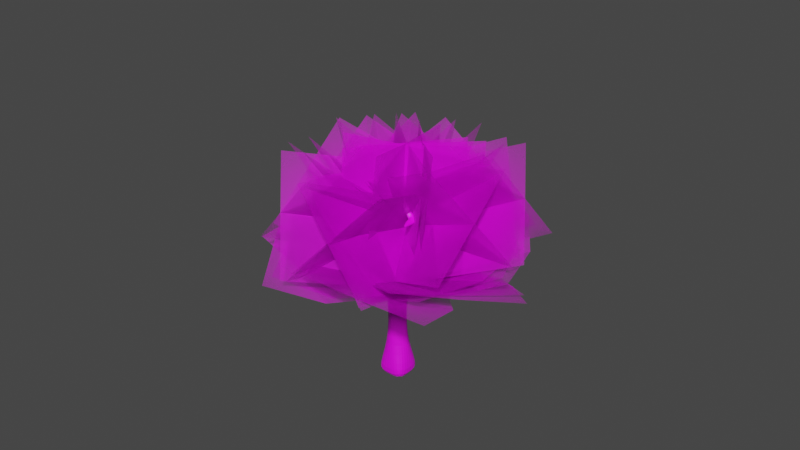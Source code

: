 # Source: TreeTest2.blend  (saved by Blender 3.6.13; exported with 4.5.12 LTS)
import bpy
from mathutils import Matrix  # noqa: F401  (used for matrix-valued properties, if any)

bpy.ops.wm.read_factory_settings(use_empty=True)
scene = bpy.context.scene
scene.name = 'Scene'

# ---- collections
col_collection = bpy.data.collections.new('Collection'); scene.collection.children.link(col_collection)

# ---- images (referenced by path relative to the original .blend; pixels are not part of the script)
import os
ASSET_DIR = os.environ.get("B2B_ASSET_DIR", "")  # directory of the original .blend (textures are referenced by path, not embedded)
HERE = os.path.dirname(os.path.abspath(__file__))  # packed textures are extracted next to this script under _unpacked/

def load_image(name, relpath, width, height, colorspace="sRGB"):
    """Load a texture the original file referenced (path relative to the .blend, or extracted next to this script)."""
    p = next((c for c in (os.path.join(HERE, relpath), os.path.join(ASSET_DIR, relpath)) if relpath and os.path.exists(c)), "")
    if p:
        img = bpy.data.images.load(p, check_existing=True)
        img.name = name
    else:  # same state as the original file: an image datablock whose file is absent (Cycles renders it pink)
        img = bpy.data.images.new(name, width, height)
        img.source = "FILE"
        img.filepath = "//" + (relpath or name)
    img.colorspace_settings.name = colorspace
    return img
img_pngaaa_com_196902_png = load_image('pngaaa.com-196902.png', 'pngaaa.com-196902.png', 1024, 1024, 'sRGB')
img_bark_tree_spruce_wood_jpg = load_image('bark-tree-spruce-wood.jpg', 'bark-tree-spruce-wood.jpg', 1024, 1024, 'sRGB')
img_leaves2_png = load_image('leaves2.png', 'leaves2.png', 1024, 1024, 'sRGB')

# ---- materials (node trees are filled in below, after node groups)
mat_leaves = bpy.data.materials.new('Leaves')
mat_leaves.use_transparent_shadow = False
mat_wood = bpy.data.materials.new('Wood')
mat_wood.use_transparent_shadow = False
mat_leaves2 = bpy.data.materials.new('leaves2')
mat_leaves2.surface_render_method = 'BLENDED'
mat_leaves2.blend_method = 'BLEND'

# ---- material node trees
mat_leaves.use_nodes = True; mat_leaves.node_tree.nodes.clear()
_N = mat_leaves.node_tree.nodes; _L = mat_leaves.node_tree.links
n0 = _N.new('ShaderNodeBsdfPrincipled'); n0.name = 'Principled BSDF'; n0.location = (10, 300)
n0.distribution = 'GGX'
n0.subsurface_method = 'RANDOM_WALK_SKIN'
n0.inputs[3].default_value = 1.45
n0.inputs[27].default_value = (0.0, 0.0, 0.0, 1.0)
n0.inputs[28].default_value = 1.0
n1 = _N.new('ShaderNodeOutputMaterial'); n1.name = 'Material Output'; n1.location = (300, 300)
n2 = _N.new('ShaderNodeTexImage'); n2.name = 'Image Texture'; n2.location = (-280, 280)
n2.image = img_pngaaa_com_196902_png
_L.new(n0.outputs[0], n1.inputs[0])
_L.new(n2.outputs[0], n0.inputs[0])
n1.is_active_output = True
mat_wood.use_nodes = True; mat_wood.node_tree.nodes.clear()
_N = mat_wood.node_tree.nodes; _L = mat_wood.node_tree.links
n0 = _N.new('ShaderNodeBsdfPrincipled'); n0.name = 'Principled BSDF'; n0.location = (10, 300)
n0.distribution = 'GGX'
n0.subsurface_method = 'RANDOM_WALK_SKIN'
n0.inputs[3].default_value = 1.45
n0.inputs[27].default_value = (0.0, 0.0, 0.0, 1.0)
n0.inputs[28].default_value = 1.0
n1 = _N.new('ShaderNodeOutputMaterial'); n1.name = 'Material Output'; n1.location = (300, 300)
n2 = _N.new('ShaderNodeTexImage'); n2.name = 'Image Texture'; n2.location = (-280, 280)
n2.image = img_bark_tree_spruce_wood_jpg
_L.new(n0.outputs[0], n1.inputs[0])
_L.new(n2.outputs[0], n0.inputs[0])
n1.is_active_output = True
mat_leaves2.use_nodes = True; mat_leaves2.node_tree.nodes.clear()
_N = mat_leaves2.node_tree.nodes; _L = mat_leaves2.node_tree.links
n0 = _N.new('ShaderNodeOutputMaterial'); n0.name = 'Material Output'; n0.location = (300, 300)
n1 = _N.new('ShaderNodeTexImage'); n1.name = 'Image Texture'; n1.location = (-200, 300)
n1.image = img_leaves2_png
n1.extension = 'CLIP'
n2 = _N.new('ShaderNodeBsdfPrincipled'); n2.name = 'Principled BSDF'; n2.location = (0, 300)
n2.distribution = 'GGX'
n2.subsurface_method = 'RANDOM_WALK_SKIN'
n2.inputs[3].default_value = 1.45
n2.inputs[27].default_value = (0.0, 0.0, 0.0, 1.0)
n2.inputs[28].default_value = 1.0
_L.new(n1.outputs[0], n2.inputs[0])
_L.new(n1.outputs[1], n2.inputs[4])
_L.new(n2.outputs[0], n0.inputs[0])
n0.is_active_output = True

# ---- world
world_world = bpy.data.worlds.new('World'); scene.world = world_world
world_world.use_nodes = True; world_world.node_tree.nodes.clear()
_N = world_world.node_tree.nodes; _L = world_world.node_tree.links
n0 = _N.new('ShaderNodeOutputWorld'); n0.name = 'World Output'; n0.location = (300, 300)
n1 = _N.new('ShaderNodeBackground'); n1.name = 'Background'; n1.location = (10, 300)
n1.inputs[0].default_value = (0.05088, 0.05088, 0.05088, 1.0)
_L.new(n1.outputs[0], n0.inputs[0])
n0.is_active_output = True
world_world.color = (0.05088, 0.05088, 0.05088)
world_world.use_sun_shadow = False
world_world.sun_shadow_jitter_overblur = 0.0

# ---- meshes
me_plane_001 = bpy.data.meshes.new('Plane.001')
me_plane_001.from_pydata([], [], [])
_uv = me_plane_001.uv_layers.new(name='UVMap')
_uv.uv.foreach_set('vector', [])
me_plane_001.materials.append(mat_leaves)
me_plane_001.update()
me_cube_002 = bpy.data.meshes.new('Cube.002')
me_cube_002.from_pydata([(-1.581, -1.581, -5.65), (-0.5794, -0.6148, 1.403), (-1.581, 1.581, -5.65), (-0.6169, 0.3803, 1.405), (1.581, -1.581, -5.65), (0.5426, -0.6559, 1.142), (1.581, 1.581, -5.65), (0.598, 0.1643, 1.144), (0.002019, 1.581, -5.681), (-0.06508, 0.8928, 1.275), (0.002019, -1.581, -5.67), (-0.01305, -1.082, 1.272), (-1.581, 0.0, -5.623), (-0.8948, -0.03484, 1.177), (1.581, 0.0, -5.674), (1.054, -0.08438, 1.143), (0.7235, -0.3861, 6.179), (0.002019, 0.0, -5.514), (0.1804, -0.6188, 4.032), (0.5937, -0.1208, 4.059), (1.238, 0.5996, 3.835), (1.923, 0.09774, 3.605), (2.216, -0.5914, 3.623), (2.043, -1.011, 3.562), (1.391, -1.644, 3.78), (0.6606, -0.9847, 3.953), (0.874, -0.2466, 7.404), (0.6583, 0.1029, 6.208), (1.142, 0.1719, 6.129), (1.624, 0.2407, 6.05), (1.689, -0.2483, 6.022), (1.755, -0.7374, 5.994), (1.272, -0.8062, 6.072), (0.7886, -0.8751, 6.151), (3.324, -1.68, 10.13), (0.8286, 0.272, 6.962), (1.23, 0.3362, 7.513), (2.232, 1.181, 6.745), (1.721, -0.1668, 7.324), (1.93, -0.8273, 7.306), (1.389, -0.6485, 7.438), (0.4461, -0.7484, 6.952), (1.427, -0.1191, 7.887), (3.181, -2.001, 9.779), (2.766, -2.106, 10.05), (2.925, -1.783, 10.39), (3.476, -2.459, 10.07), (3.294, -2.74, 9.706), (2.903, -2.849, 9.986), (3.085, -2.568, 10.35), (3.516, -3.361, 10.12), (3.49, -3.447, 10.04), (3.388, -3.471, 10.1), (3.414, -3.385, 10.18), (-0.07862, 0.7703, 9.853), (-0.1457, 1.158, 9.554), (0.1565, 1.376, 9.827), (0.1201, 1.074, 10.24), (-1.603, 1.299, 9.597), (-1.547, 1.643, 9.353), (-1.14, 2.034, 9.47), (-1.476, 1.808, 9.992), (-2.45, 2.262, 10.6), (-2.538, 2.632, 10.51), (-2.172, 2.738, 10.6), (-2.097, 2.376, 10.77), (-2.46, 2.676, 11.33), (-2.49, 2.825, 11.32), (-2.34, 2.855, 11.32), (-2.304, 2.716, 11.42), (0.06323, -1.377, 8.268), (-0.3135, -1.369, 7.953), (-0.2202, -1.008, 8.603), (-0.4026, -0.9402, 8.125), (-1.409, -2.239, 9.405), (-1.835, -2.315, 9.249), (-1.605, -1.835, 9.761), (-1.849, -1.848, 9.308), (-1.807, -2.531, 10.69), (-2.006, -2.56, 10.61), (-1.899, -2.354, 10.85), (-2.04, -2.364, 10.67), (-3.264, -3.051, 11.52), (-3.393, -3.071, 11.45), (-3.347, -2.941, 11.63), (-3.429, -2.94, 11.5), (2.369, 1.038, 8.216), (2.735, 0.9813, 7.867), (2.815, 0.5037, 8.0), (2.568, 0.6276, 8.643), (3.563, 1.932, 9.633), (3.979, 1.916, 9.349), (4.05, 1.429, 9.448), (3.732, 1.481, 10.03), (4.621, 2.654, 10.3), (4.988, 2.485, 10.14), (5.143, 1.932, 10.35), (4.828, 2.161, 10.81), (5.195, 2.897, 12.73), (5.337, 2.728, 11.73), (5.594, 2.466, 11.86), (5.334, 2.871, 14.03), (3.558, -1.953, 10.17), (3.409, -2.268, 9.818), (3.164, -2.055, 10.42), (3.0, -2.372, 10.08), (2.207, -1.93, 11.39), (2.236, -2.109, 11.3), (2.138, -2.503, 11.23), (2.441, -2.19, 11.29), (4.329, -2.141, 14.8), (2.549, -2.366, 11.96), (2.877, -2.442, 12.24), (2.664, -2.379, 11.39), (3.308, 1.774, 9.397), (3.748, 1.743, 9.074), (3.821, 1.258, 9.18), (3.489, 1.329, 9.796), (3.032, 2.079, 10.46), (3.14, 1.622, 10.71), (2.824, 2.004, 10.22), (2.942, 1.552, 10.47), (3.011, 1.81, 11.35), (3.099, 1.223, 12.91), (2.857, 1.791, 11.05), (2.793, 1.428, 11.22), (5.047, 2.436, 11.29), (5.029, 2.397, 11.05), (5.185, 2.596, 10.78), (5.262, 2.253, 10.96), (4.902, 1.499, 11.19), (5.36, 1.369, 10.98), (5.226, 1.561, 11.34), (5.406, 1.62, 11.2), (5.439, 1.084, 12.05), (5.878, 0.7282, 12.15), (5.591, 1.075, 12.07), (6.357, 0.3533, 12.91), (-1.967, -2.402, 9.65), (-1.985, -1.935, 9.707), (-1.496, -2.314, 9.648), (-1.693, -1.911, 10.01), (-2.769, -1.822, 9.582), (-2.695, -1.362, 9.515), (-2.888, -1.358, 9.849), (-2.847, -1.736, 9.947), (-3.908, -1.142, 9.489), (-3.803, -0.6997, 9.368), (-4.032, -0.603, 9.49), (-4.024, -0.9624, 9.642), (-0.7699, -1.899, 9.918), (-0.5346, -2.332, 9.638), (-0.5304, -2.085, 10.18), (-0.7178, -2.393, 9.837), (-0.2723, -2.53, 10.69), (-0.2438, -2.591, 10.67), (-0.3053, -2.527, 10.69), (-0.2753, -2.59, 10.68), (-0.3535, 1.35, 10.15), (-1.511, 1.6, 9.629), (-1.241, 1.626, 9.461), (-0.3152, 1.65, 9.734), (0.2807, 2.285, 9.847), (0.2622, 1.946, 10.23), (-0.2087, 2.532, 9.77), (-0.2293, 2.194, 10.16), (0.01671, 3.247, 10.34), (0.001715, 2.88, 10.58), (-0.3275, 3.048, 10.46), (-0.47, 2.993, 10.59), (-2.508, 0.602, 9.62), (-2.46, 0.6896, 9.439), (-2.101, 0.4662, 9.479), (-2.22, 0.5259, 9.641), (-0.03153, 3.692, 11.12), (-0.01464, 3.526, 11.24), (-0.2404, 3.756, 11.1), (-0.821, 3.961, 14.78), (3.984, 1.539, 9.837), (-0.5589, -0.5803, -2.743), (-0.5645, 0.4959, -2.742), (0.5442, 0.464, -2.781), (0.5361, -0.5864, -2.781), (-0.009965, -0.9909, -2.768), (-0.01765, 0.9391, -2.771), (1.07, -0.03734, -2.788), (-0.7229, -0.03002, -2.768), (-0.6966, -0.1425, 1.704), (-0.3508, -0.683, 1.873), (1.268, -0.1778, 1.6), (0.8422, 0.1521, 1.598), (0.8192, -0.7213, 1.588), (0.2457, -1.186, 1.735), (-0.3938, 0.288, 1.894), (0.1751, 0.8388, 1.747), (-1.257, -0.04332, 1.33), (-0.9787, 0.3719, 1.558), (-1.058, -0.151, 1.856), (-0.9412, -0.6232, 1.556), (-0.7126, -0.6914, 2.026), (-0.7555, 0.2795, 2.047)], [], [(186, 13, 3, 180), (184, 9, 7, 181), (185, 15, 5, 182), (183, 11, 1, 179), (17, 14, 4, 10), (192, 191, 23, 24), (191, 189, 22, 23), (12, 17, 10, 0), (182, 5, 11, 183), (180, 3, 9, 184), (2, 8, 17, 12), (187, 188, 25, 18), (189, 190, 21, 22), (8, 6, 14, 17), (181, 7, 15, 185), (179, 1, 13, 186), (18, 25, 33, 16), (19, 18, 16, 27), (23, 22, 30, 31), (20, 19, 27, 28), (194, 193, 19, 20), (193, 187, 18, 19), (188, 192, 24, 25), (190, 194, 20, 21), (27, 16, 26, 35), (31, 30, 38, 39), (28, 27, 35, 36), (30, 29, 37, 38), (24, 23, 31, 32), (25, 24, 32, 33), (21, 20, 28, 29), (22, 21, 29, 30), (41, 40, 70, 71), (40, 39, 43, 44), (37, 36, 86, 87), (36, 35, 55, 56), (16, 33, 41, 26), (32, 31, 39, 40), (33, 32, 40, 41), (29, 28, 36, 37), (103, 102, 46, 47), (38, 42, 45, 34), (42, 40, 44, 45), (39, 38, 34, 43), (46, 49, 53, 50), (102, 104, 49, 46), (105, 103, 47, 48), (104, 105, 48, 49), (50, 53, 52, 51), (48, 47, 51, 52), (49, 48, 52, 53), (47, 46, 50, 51), (159, 158, 61, 58), (35, 26, 54, 55), (26, 42, 57, 54), (42, 36, 56, 57), (60, 59, 63, 64), (161, 160, 59, 60), (158, 161, 60, 61), (59, 160, 172, 171), (65, 64, 68, 69), (61, 60, 64, 65), (59, 58, 62, 63), (58, 61, 65, 62), (68, 67, 66, 69), (63, 62, 66, 67), (62, 65, 69, 66), (64, 63, 67, 68), (73, 71, 75, 77), (40, 42, 72, 70), (42, 26, 73, 72), (26, 41, 71, 73), (139, 138, 79, 81), (71, 70, 74, 75), (72, 73, 77, 76), (70, 72, 76, 74), (80, 81, 85, 84), (138, 140, 78, 79), (141, 139, 81, 80), (140, 141, 80, 78), (84, 85, 83, 82), (78, 80, 84, 82), (81, 79, 83, 85), (79, 78, 82, 83), (115, 114, 90, 91), (42, 38, 88, 89), (38, 37, 87, 88), (36, 42, 89, 86), (93, 92, 96, 97), (117, 116, 92, 93), (116, 115, 91, 92), (114, 117, 121, 120), (127, 126, 101, 98), (92, 91, 95, 96), (90, 93, 97, 94), (91, 90, 94, 95), (99, 98, 101, 100), (128, 127, 98, 99), (126, 129, 100, 101), (129, 128, 99, 100), (105, 104, 109, 108), (44, 43, 103, 105), (34, 45, 104, 102), (43, 34, 102, 103), (109, 106, 110, 113), (104, 45, 106, 109), (44, 105, 108, 107), (45, 44, 107, 106), (110, 111, 112, 113), (106, 107, 111, 110), (108, 109, 113, 112), (107, 108, 112, 111), (86, 89, 117, 114), (88, 87, 115, 116), (89, 88, 116, 117), (87, 86, 114, 115), (121, 119, 123, 125), (90, 114, 120, 118), (93, 90, 118, 119), (117, 93, 119, 121), (124, 125, 123, 122), (119, 118, 122, 123), (120, 121, 125, 124), (118, 120, 124, 122), (96, 95, 128, 129), (126, 97, 130, 132), (95, 94, 127, 128), (94, 97, 126, 127), (130, 131, 135, 134), (97, 96, 131, 130), (129, 126, 132, 133), (96, 129, 133, 131), (134, 135, 137, 136), (133, 132, 136, 137), (132, 130, 134, 136), (131, 133, 137, 135), (141, 140, 153, 152), (76, 77, 139, 141), (75, 74, 140, 138), (77, 75, 142, 143), (145, 144, 148, 149), (139, 77, 143, 144), (75, 138, 145, 142), (138, 139, 144, 145), (147, 146, 149, 148), (144, 143, 147, 148), (142, 145, 149, 146), (143, 142, 146, 147), (153, 151, 155, 157), (140, 74, 151, 153), (74, 76, 150, 151), (76, 141, 152, 150), (155, 154, 156, 157), (151, 150, 154, 155), (152, 153, 157, 156), (150, 152, 156, 154), (55, 54, 159, 160), (158, 57, 163, 165), (56, 55, 160, 161), (54, 57, 158, 159), (165, 163, 167, 169), (56, 161, 164, 162), (161, 158, 165, 164), (57, 56, 162, 163), (169, 167, 175, 177), (163, 162, 166, 167), (164, 165, 169, 168), (162, 164, 168, 166), (172, 173, 170, 171), (160, 159, 173, 172), (58, 59, 171, 170), (159, 58, 170, 173), (175, 174, 176, 177), (167, 166, 174, 175), (168, 169, 177, 176), (166, 168, 176, 174), (0, 179, 186, 12), (6, 181, 185, 14), (2, 180, 184, 8), (4, 182, 183, 10), (10, 183, 179, 0), (14, 185, 182, 4), (8, 184, 181, 6), (12, 186, 180, 2), (7, 9, 194, 190), (1, 11, 192, 188), (187, 193, 200, 197), (9, 3, 193, 194), (15, 7, 190, 189), (1, 188, 199, 198), (5, 15, 189, 191), (11, 5, 191, 192), (196, 195, 197, 200), (195, 198, 199, 197), (3, 13, 195, 196), (193, 3, 196, 200), (188, 187, 197, 199), (13, 1, 198, 195)])
_uv = me_cube_002.uv_layers.new(name='UVMap')
_uv.uv.foreach_set('vector', [0.7533, 4.412, 0.7651, 2.684, 1.001, 2.582, 0.988, 4.367, -3.766, -1.558, -3.939, -3.446, -3.474, -3.428, -3.426, -1.584, -2.081, -1.608, -2.032, -3.45, -1.679, -3.445, -1.726, -1.607, -5.416, -1.579, -5.212, -3.46, -4.863, -3.48, -5.095, -1.552, 4.598, 4.617, 3.886, 4.63, 3.884, 3.889, 4.612, 3.881, -1.414, -3.722, -1.761, -3.659, -2.121, -4.603, -1.696, -4.7, -1.761, -3.659, -2.082, -3.667, -2.304, -4.632, -2.121, -4.603, 5.336, 4.611, 4.598, 4.617, 4.612, 3.881, 5.339, 3.872, -1.726, -1.607, -1.679, -3.445, -1.35, -3.501, -1.407, -1.608, 0.988, 4.367, 1.001, 2.582, 1.35, 2.664, 1.313, 4.412, 5.339, 5.352, 4.613, 5.361, 4.598, 4.617, 5.336, 4.611, -4.67, -3.602, -4.94, -3.712, -5.283, -4.74, -4.998, -4.743, -3.168, -3.669, -3.415, -3.646, -3.151, -4.61, -2.819, -4.651, 4.613, 5.361, 3.884, 5.369, 3.886, 4.63, 4.598, 4.617, -3.426, -1.584, -3.474, -3.428, -3.247, -3.447, -3.088, -1.611, -5.095, -1.552, -4.863, -3.48, -4.596, -3.344, -4.882, -1.518, -4.998, -4.743, -5.283, -4.74, -5.176, -5.767, -5.014, -5.765, 0.6567, -2.096, 0.4242, -1.901, 0.0961, -2.758, 0.1675, -2.912, -2.121, -4.603, -2.304, -4.632, -2.186, -5.746, -2.072, -5.736, 1.077, -2.291, 0.6567, -2.096, 0.1675, -2.912, 0.3629, -2.945, -0.1395, 5.742, -0.5101, 5.767, -0.4487, 4.83, 0.008666, 4.837, -0.5101, 5.767, -0.7503, 5.813, -0.7503, 4.858, -0.4487, 4.83, -4.94, -3.712, -5.311, -3.691, -5.945, -5.854, -5.479, -5.881, -3.415, -3.646, -3.867, -3.674, -3.547, -4.683, -3.151, -4.61, -3.157, 2.527, -3.275, 2.639, -3.64, 2.193, -3.388, 2.255, 3.245, 0.7979, 3.073, 0.8857, 2.748, 0.3693, 3.008, 0.2243, 0.3629, -2.945, 0.1675, -2.912, 0.06336, -3.238, 0.06726, -3.481, 1.608, 1.948, 1.506, 1.896, 1.178, 1.408, 1.815, 1.374, -1.696, -4.7, -2.121, -4.603, -2.072, -5.736, -1.872, -5.767, -5.283, -4.74, -5.749, -4.714, -5.342, -5.754, -5.176, -5.767, -3.151, -4.61, -3.547, -4.683, -3.526, -5.767, -3.399, -5.739, -2.819, -4.651, -3.151, -4.61, -3.399, -5.739, -3.205, -5.745, -0.05314, 1.603, -0.49, 1.698, -0.2511, 0.9336, -0.04678, 0.9464, 3.227, -4.129, 2.974, -4.19, 2.779, -5.582, 2.948, -5.635, 0.7726, -3.555, 0.06726, -3.481, 0.4079, -4.03, 0.6084, -3.922, 0.06726, -3.481, 0.06336, -3.238, -0.7503, -4.328, -0.6758, -4.513, 2.687, 3.601, 2.522, 3.563, 2.742, 3.214, 3.106, 3.268, 2.939, -3.556, 2.779, -3.599, 2.974, -4.19, 3.227, -4.129, 0.1373, 1.935, 0.01616, 2.098, -0.49, 1.698, -0.05314, 1.603, 0.5577, -2.978, 0.3629, -2.945, 0.06726, -3.481, 0.7726, -3.555, -3.772, 6.584, -3.636, 6.415, -3.648, 6.593, -3.79, 6.767, 2.748, 0.3693, 2.522, 0.195, 2.833, -1.347, 2.972, -1.283, 3.444, -4.262, 3.227, -4.129, 2.948, -5.635, 3.049, -5.767, 3.008, 0.2243, 2.748, 0.3693, 2.972, -1.283, 3.113, -1.179, 2.486, 6.412, 2.362, 6.305, 2.451, 5.986, 2.486, 6.01, -3.636, 6.415, -3.491, 6.569, -3.491, 6.746, -3.648, 6.593, -1.327, 6.506, -1.321, 6.734, -1.527, 6.656, -1.527, 6.428, 6.679, 5.877, 6.578, 5.745, 6.578, 5.535, 6.695, 5.654, 5.684, -1.905, 5.684, -1.958, 5.733, -1.968, 5.733, -1.916, 6.57, -4.505, 6.404, -4.499, 6.404, -4.86, 6.447, -4.858, 6.684, -3.275, 6.51, -3.275, 6.542, -3.634, 6.581, -3.622, 6.746, 4.213, 6.573, 4.213, 6.627, 3.885, 6.668, 3.872, -3.157, 0.5042, -3.71, 0.6138, -3.227, 0.3398, -3.185, 0.5489, -3.388, 2.255, -3.64, 2.193, -3.833, 0.8896, -3.644, 0.9164, -3.64, 2.193, -3.918, 2.115, -3.939, 0.7351, -3.833, 0.8896, 5.168, -2.255, 4.885, -2.246, 4.974, -3.534, 5.168, -3.634, 0.9146, 5.997, 0.6531, 6.051, 0.6531, 5.295, 0.8048, 5.288, -0.3341, 3.27, -0.6396, 3.601, -0.7503, 3.703, -0.7447, 3.434, 5.878, 2.669, 5.659, 2.682, 5.365, 2.399, 5.571, 2.259, -0.7503, 3.703, -0.6396, 3.601, -0.5168, 4.265, -0.7084, 4.314, 5.7, 1.741, 5.557, 1.646, 5.81, 1.401, 5.878, 1.433, 5.571, 2.259, 5.365, 2.399, 5.557, 1.646, 5.7, 1.741, 5.811, -2.484, 5.684, -2.526, 5.863, -3.259, 5.994, -3.312, 6.062, 6.052, 5.854, 5.891, 5.891, 5.535, 6.062, 5.598, 5.443, 3.213, 5.437, 3.282, 5.37, 3.282, 5.365, 3.197, 5.994, -3.312, 5.863, -3.259, 5.748, -3.605, 5.792, -3.634, 5.863, -3.259, 5.733, -3.262, 5.684, -3.61, 5.748, -3.605, 0.8048, 5.288, 0.6531, 5.295, 0.7196, 4.928, 0.7775, 4.939, 2.884, 2.544, 2.702, 2.569, 2.522, 1.548, 2.696, 1.589, -0.49, 1.698, -0.7503, 1.664, -0.3543, 0.8241, -0.2511, 0.9336, 3.368, 3.299, 3.106, 3.268, 2.884, 2.544, 3.024, 2.436, 3.106, 3.268, 2.742, 3.214, 2.702, 2.569, 2.884, 2.544, 5.721, -4.585, 5.545, -4.614, 5.737, -4.973, 5.815, -4.981, -0.04678, 0.9464, -0.2511, 0.9336, -0.04522, 0.001296, 0.1373, -0.06934, 3.024, 2.436, 2.884, 2.544, 2.696, 1.589, 2.865, 1.519, -0.2511, 0.9336, -0.3543, 0.8241, -0.1861, -0.08633, -0.04522, 0.001296, 5.888, -4.998, 5.815, -4.981, 5.598, -5.745, 5.647, -5.767, 0.06079, -0.2561, -0.08567, -0.1184, -0.2962, -0.5943, -0.2101, -0.6235, 3.159, 6.319, 3.001, 6.409, 3.001, 6.037, 3.081, 5.986, -3.594, 5.899, -3.79, 5.724, -3.681, 5.331, -3.594, 5.407, 6.393, 3.246, 6.462, 3.263, 6.448, 3.316, 6.393, 3.326, -0.2962, -0.5943, -0.3557, -0.6335, -0.09663, -1.385, -0.06243, -1.35, 5.815, -4.981, 5.737, -4.973, 5.545, -5.733, 5.598, -5.745, -0.2101, -0.6235, -0.2962, -0.5943, -0.06243, -1.35, 0.001181, -1.361, 0.7887, -4.654, 0.565, -4.739, 0.6212, -4.89, 0.8297, -4.82, 2.006, 1.172, 1.815, 1.374, 1.39, 0.8458, 1.559, 0.5944, 1.815, 1.374, 1.178, 1.408, 1.266, 0.8673, 1.39, 0.8458, 4.997, -4.378, 4.714, -4.434, 4.754, -5.127, 5.03, -5.057, 1.193, -0.2697, 0.9912, -0.06262, 0.6531, -0.6729, 0.7838, -0.8446, 1.273, -0.1155, 1.065, 0.1058, 0.9912, -0.06262, 1.193, -0.2697, 4.932, -0.5834, 4.706, -0.6442, 4.695, -0.7943, 4.921, -0.7322, -5.499, 5.997, -5.749, 5.905, -5.63, 5.509, -5.428, 5.546, 4.699, 2.731, 4.698, 2.625, 4.698, 1.401, 4.771, 1.94, 4.921, -0.7322, 4.695, -0.7943, 4.702, -1.385, 4.979, -1.352, -2.115, 4.717, -2.304, 4.5, -1.87, 3.994, -1.662, 4.257, 0.8297, -4.82, 0.6212, -4.89, 0.948, -5.427, 1.077, -5.349, -3.995, 4.124, -4.275, 3.737, -4.47, 3.155, -3.862, 4.001, 4.838, 2.822, 4.699, 2.731, 4.771, 1.94, 4.849, 2.403, -4.46, 1.664, -4.59, 1.82, -4.66, 1.394, -4.46, 0.3719, -3.72, 4.397, -3.819, 4.535, -3.995, 4.124, -3.862, 4.001, -5.632, 2.661, -5.749, 2.477, -5.368, 2.141, -5.176, 2.21, 6.281, -0.1992, 6.282, -0.3757, 6.435, -0.4365, 6.435, -0.2618, -0.5957, 6.501, -0.5957, 6.666, -0.7497, 6.658, -0.7503, 6.494, 3.113, -1.179, 2.972, -1.283, 3.107, -1.385, 3.245, -1.278, 3.931, 0.3276, 3.761, 0.3123, 4.18, -1.385, 4.056, 0.2593, 4.18, 0.7005, 4.016, 0.7479, 3.761, 0.3123, 3.931, 0.3276, -2.263, 5.885, -2.304, 5.921, -2.304, 5.246, -2.125, 5.268, -2.043, 5.816, -2.263, 5.885, -2.125, 5.268, -2.046, 5.233, -5.749, 0.3719, -5.297, 1.834, -5.37, 1.682, -5.388, 2.088, 4.198, -4.15, 4.136, -4.16, 4.016, -4.458, 4.137, -5.767, -5.176, 2.21, -5.368, 2.141, -5.388, 2.088, -5.37, 1.682, 4.136, -4.16, 3.959, -4.15, 4.012, -4.659, 4.016, -4.458, 5.03, -5.057, 4.754, -5.127, 4.714, -5.767, 4.996, -5.713, 4.979, 0.0703, 4.754, 0.01598, 4.706, -0.6442, 4.932, -0.5834, 1.559, 0.5944, 1.39, 0.8458, 1.065, 0.1058, 1.273, -0.1155, 0.6084, -3.922, 0.4079, -4.03, 0.565, -4.739, 0.7887, -4.654, 1.524, -0.3453, 1.482, -0.4846, 2.006, -1.385, 1.745, -0.6302, 0.6212, -4.89, 0.565, -4.739, 0.2381, -5.056, 0.2609, -5.178, 4.37, -2.278, 4.144, -2.107, 3.959, -2.512, 4.163, -2.615, 1.273, -0.1155, 1.193, -0.2697, 1.482, -0.4846, 1.524, -0.3453, -0.008296, -5.278, -0.1484, -5.221, -0.5264, -5.767, -0.03213, -5.401, 4.163, -2.615, 3.959, -2.512, 4.08, -2.923, 4.37, -3.634, -5.428, 5.546, -5.63, 5.509, -5.749, 5.183, -5.647, 5.222, 0.2609, -5.178, 0.2381, -5.056, -0.008296, -5.278, -0.03213, -5.401, -3.537, 4.626, -3.721, 4.815, -3.819, 4.535, -3.72, 4.397, -1.754, 3.84, -1.87, 3.994, -2.164, 3.789, -2.086, 3.639, -3.721, 4.815, -3.909, 4.814, -3.85, 4.405, -3.819, 4.535, -1.662, 4.257, -1.87, 3.994, -1.754, 3.84, -1.753, 3.894, -5.525, 4.351, -5.749, 4.294, -5.687, 3.634, -5.514, 3.84, -5.472, 4.619, -5.749, 4.667, -5.749, 4.294, -5.525, 4.351, -3.72, 4.397, -3.901, 4.307, -3.576, 4.14, -3.519, 4.186, -3.537, 4.626, -3.72, 4.397, -3.519, 4.186, -3.409, 4.252, -5.514, 3.84, -5.687, 3.634, -5.677, 3.177, -5.553, 3.793, -3.519, 4.186, -3.576, 4.14, -3.451, 3.712, -3.157, 3.155, -2.086, 3.639, -2.164, 3.789, -2.304, 3.331, -2.279, 3.266, 1.972, 3.278, 1.866, 3.331, 1.866, 2.464, 1.945, 2.803, 4.907, 6.377, 4.695, 6.24, 4.705, 5.911, 4.871, 5.885, 2.865, 1.519, 2.696, 1.589, 2.76, 1.405, 2.896, 1.401, 0.1373, -0.06934, -0.04522, 0.001296, -0.08567, -0.1184, 0.06079, -0.2561, 5.854, 3.983, 6.041, 3.872, 6.057, 4.326, 5.855, 4.413, 2.786, -2.665, 2.924, -2.547, 2.921, -1.907, 2.779, -2.023, 1.618, 6.025, 1.43, 6.043, 1.516, 5.607, 1.671, 5.541, 5.766, -0.1711, 5.583, -0.2147, 5.495, -0.7431, 5.66, -0.6729, 2.779, -3.04, 2.951, -2.947, 2.924, -2.547, 2.786, -2.665, -2.304, 6.624, -2.304, 6.437, -2.198, 6.456, -2.211, 6.579, 1.671, 5.541, 1.516, 5.607, 1.43, 5.035, 1.485, 4.928, 5.66, -0.6729, 5.495, -0.7431, 5.703, -1.385, 5.766, -1.284, 5.855, 4.413, 6.057, 4.326, 6.055, 4.945, 5.854, 5.019, 6.36, 0.7516, 6.267, 0.8372, 6.267, 0.3479, 6.279, 0.3447, 4.695, 6.24, 4.583, 6.257, 4.604, 5.885, 4.705, 5.911, 4.067, 6.31, 3.896, 6.387, 3.884, 5.988, 4.067, 5.885, -3.002, 5.877, -3.078, 5.865, -3.078, 5.331, -2.979, 5.489, 6.402, 2.328, 6.417, 2.346, 6.409, 2.357, 6.393, 2.337, 5.752, 0.8601, 5.495, 0.8173, 5.72, 0.3472, 5.752, 0.3447, 6.546, 2.647, 6.393, 2.73, 6.393, 2.337, 6.409, 2.357, 6.318, -0.9522, 6.281, -1.111, 6.318, -1.374, 6.308, -1.385, -0.1293, 3.38, 0.04737, 3.47, -0.7015, 3.692, -0.6396, 3.601, 1.593, -2.55, 1.818, -2.643, 1.858, -2.247, 1.628, -2.17, -0.08536, 3.196, -0.1293, 3.38, -0.6396, 3.601, -0.3341, 3.27, -3.833, 0.8896, -3.939, 0.7351, -3.71, 0.6138, -3.157, 0.5042, 1.628, -2.17, 1.858, -2.247, 1.793, -1.909, 1.593, -1.902, -0.08536, 3.196, -0.3341, 3.27, -0.5953, 2.947, -0.3516, 2.859, 1.749, -3.159, 1.593, -3.265, 1.882, -3.452, 2.04, -3.366, 6.393, 1.401, 6.587, 1.509, 6.574, 1.812, 6.393, 1.702, 4.182, 3.356, 4.038, 3.349, 3.884, 3.032, 4.182, 1.401, -1.768, 2.636, -1.951, 2.751, -2.229, 2.36, -2.067, 2.314, 2.04, -3.366, 1.882, -3.452, 1.978, -3.816, 2.061, -3.768, -0.3516, 2.859, -0.5953, 2.947, -0.7503, 2.788, -0.7191, 2.613, -2.976, 6.415, -2.895, 6.469, -2.893, 6.599, -2.976, 6.613, -1.452, 5.913, -1.527, 5.803, -1.526, 5.233, -1.452, 5.263, -4.336, 5.858, -4.47, 5.997, -4.47, 5.378, -4.418, 5.331, -4.381, 5.992, -4.336, 5.858, -4.418, 5.331, -4.306, 5.395, -2.14, 1.933, -2.222, 1.956, -2.304, 1.925, -1.768, 0.2638, -2.067, 2.314, -2.229, 2.36, -2.222, 1.956, -2.14, 1.933, 2.061, -3.768, 1.978, -3.816, 1.593, -5.767, 2.214, -4.188, 2.252, -3.752, 2.061, -3.768, 2.214, -4.188, 2.263, -4.174, -5.158, -0.17, -5.095, -1.552, -4.882, -1.518, -4.716, -0.1438, -3.376, -0.2278, -3.426, -1.584, -3.088, -1.611, -2.819, -0.2746, 3.001, 5.47, 2.609, 4.235, 2.915, 4.116, 3.368, 4.893, -1.855, -0.2844, -1.726, -1.607, -1.407, -1.608, -1.266, -0.252, -5.749, -0.2433, -5.416, -1.579, -5.095, -1.552, -5.158, -0.17, -2.304, -0.2624, -2.081, -1.608, -1.726, -1.607, -1.855, -0.2844, -3.86, -0.176, -3.766, -1.558, -3.426, -1.584, -3.376, -0.2278, 2.362, 5.189, 2.362, 4.208, 2.609, 4.235, 3.001, 5.47, -3.474, -3.428, -3.939, -3.446, -3.867, -3.674, -3.415, -3.646, -4.863, -3.48, -5.212, -3.46, -5.311, -3.691, -4.94, -3.712, 6.51, -2.508, 6.51, -2.759, 6.622, -2.654, 6.622, -2.403, -0.173, 5.946, -0.5239, 5.979, -0.5101, 5.767, -0.1395, 5.742, -3.247, -3.447, -3.474, -3.428, -3.415, -3.646, -3.168, -3.669, -4.863, -3.48, -4.94, -3.712, -4.799, -3.764, -4.722, -3.532, -1.679, -3.445, -2.032, -3.45, -2.082, -3.667, -1.761, -3.659, -1.35, -3.501, -1.679, -3.445, -1.761, -3.659, -1.414, -3.722, 4.901, 0.6394, 4.907, 0.8712, 4.695, 0.8307, 4.695, 0.5861, -4.455, -3.397, -4.722, -3.532, -4.799, -3.764, -4.529, -3.654, 1.001, 2.582, 0.7651, 2.684, 0.6531, 2.566, 0.889, 2.464, -4.531, 2.359, -4.531, 2.609, -4.66, 2.586, -4.66, 2.336, 6.71, 6.393, 6.71, 6.693, 6.578, 6.729, 6.578, 6.429, 6.404, -5.445, 6.404, -5.767, 6.54, -5.697, 6.54, -5.375])
me_cube_002.materials.append(mat_wood)
me_cube_002.update()
me_leaves2 = bpy.data.meshes.new('leaves2')
me_leaves2.from_pydata([(-1.14, -1.341, 1.207), (2.11, -0.8565, 1.306), (-1.833, 0.618, -0.1386), (1.417, 1.103, -0.0399), (0.4904, -1.443, -0.8894), (0.6835, -0.6988, 3.55), (-0.2323, 0.5392, -2.222), (-0.2133, 1.204, 2.057), (-1.486, -0.3617, 0.5343), (1.763, 0.1232, 0.633), (0.5869, -1.071, 1.33), (-0.3099, 0.8323, -0.1631), (0.04198, -0.4913, -1.636), (0.2351, 0.2528, 2.803), (0.1385, -0.1193, 0.5837), (0.485, -1.099, 1.257), (-0.2079, 0.8605, -0.08924), (0.1385, -0.1193, 0.5837), (0.9801, 2.593, 2.312), (1.355, 2.483, -2.397), (-0.5679, 0.7432, 2.276), (-0.04373, 0.598, -2.636), (2.576, 2.101, 0.4469), (-0.3133, 2.994, -0.8614), (1.1, 0.2318, 0.7411), (-1.789, 1.125, -0.5672), (0.2061, 1.668, 2.294), (0.5811, 1.558, -2.414), (1.131, 2.548, -0.2072), (-0.3441, 0.6784, 0.08691), (1.838, 1.166, 0.594), (-1.051, 2.06, -0.7143), (0.3936, 1.613, -0.06016), (1.168, 2.538, -0.04221), (-0.3804, 0.6881, -0.07812), (-0.2584, 1.648, 0.3223), (-1.255, 0.6081, 4.816), (-2.754, 2.087, 2.134), (0.5169, -0.007371, 1.142), (-0.9825, 1.471, -1.54), (-0.8404, 1.968, 4.218), (-3.339, 0.7779, 2.508), (1.101, 1.301, 0.768), (-1.397, 0.1115, -0.9413), (-0.369, 0.3003, 2.979), (-1.868, 1.779, 0.2969), (-2.09, 1.373, 3.363), (-0.1478, 0.7063, -0.08662), (0.1305, 1.634, 2.493), (-2.368, 0.4447, 0.7835), (-1.119, 1.04, 1.638), (-2.005, 1.347, 3.475), (-0.2328, 0.7319, -0.1988), (-1.119, 1.04, 1.638), (0.5007, 1.506, 3.488), (1.865, -0.2612, 1.647), (-1.521, 1.639, -0.3046), (-0.1563, -0.128, -2.146), (0.2653, 0.128, 4.144), (2.447, 1.039, 1.138), (-2.103, 0.3386, 0.2043), (0.269, 1.25, -2.451), (-0.6753, 1.571, 1.286), (0.6891, -0.1954, -0.5561), (1.231, 0.6317, 2.568), (-0.9168, 0.7945, -1.123), (-0.9891, 0.233, 2.044), (1.193, 1.144, -0.9627), (0.00689, 0.688, 0.3648), (1.183, 0.6222, 2.567), (-0.8385, 0.7553, -1.225), (0.006891, 0.688, 0.3648), (-2.942, 0.3503, 2.927), (-2.028, -1.515, 0.9797), (-1.462, 1.376, -0.5646), (-0.7972, -0.3662, -1.545), (-2.509, -0.584, 1.923), (-0.9808, 0.4451, -1.508), (-2.179, 1.064, 1.077), (-1.17, -1.044, -0.7809), (-1.745, -0.06946, 0.2076), (0.198, 2.917, -1.075), (-2.68, 2.582, 1.211), (-0.4282, 0.9202, -2.183), (-2.261, 1.03, -0.4366), (-1.241, 2.749, 0.06762), (-1.326, 0.7848, -1.566), (0.4519, 1.822, -2.124), (-2.722, 1.6, 0.3939), (-1.28, 1.705, -1.13), (-1.671, -1.155, 1.062), (1.253, -0.8688, -1.905), (-2.509, 1.128, -0.1557), (-0.4294, 0.953, -2.283), (-0.2111, -1.198, -0.597), (-1.267, 0.9081, -1.395), (-2.149, -0.1825, 0.5076), (0.9058, 0.2511, -2.059), (-0.8947, -0.02246, -1.153), (2.889, 1.542, 0.1947), (2.321, 0.1524, -3.319), (-0.2542, 1.409, 1.48), (-0.6133, -0.03776, -1.677), (3.055, 0.1384, -0.04418), (2.085, 1.515, -3.402), (-0.01833, 0.04632, 1.562), (-0.9875, 1.423, -1.796), (1.317, 1.475, 0.8372), (0.7497, 0.08603, -2.677), (2.57, 0.8267, -1.723), (-0.5029, 0.7346, -0.1166), (1.518, 0.09237, 0.7591), (0.549, 1.469, -2.599), (1.034, 0.7806, -0.9199), (2.605, 0.847, -1.562), (-0.5381, 0.7143, -0.2773), (1.034, 0.7806, -0.9199), (-2.525, -0.3479, 2.714), (0.7218, -0.8404, 2.828), (-1.876, 1.275, -0.09247), (1.371, 0.7824, 0.02145), (-1.25, -1.208, 1.015), (-0.3235, 0.03204, 4.647), (-0.6116, 0.4439, -1.8), (0.09637, 1.643, 1.721), (-2.2, 0.4635, 1.311), (1.046, -0.02899, 1.425), (-0.7869, -0.588, 2.831), (-0.3671, 1.023, -0.09574), (-1.04, -0.4028, -0.4488), (-0.1136, 0.8373, 3.184), (-0.577, 0.2173, 1.368), (-0.9015, -0.5941, 2.771), (-0.2524, 1.029, -0.03551), (-0.577, 0.2173, 1.368), (2.13, 2.504, 1.065), (2.132, 1.592, -3.226), (-0.5251, 1.391, 2.229), (-0.4253, 0.3771, -2.21), (3.119, 1.363, -0.1298), (1.074, 2.719, -2.364), (0.5333, 0.2638, 1.367), (-1.512, 1.62, -0.8676), (0.8027, 1.947, 1.647), (0.8042, 1.035, -2.644), (2.096, 2.041, -1.247), (-0.4895, 0.9419, 0.2496), (1.826, 0.8134, 0.6185), (-0.2194, 2.169, -1.616), (0.8034, 1.491, -0.4987), (2.131, 2.048, -1.081), (-0.5243, 0.9351, 0.08317), (0.265, 1.762, -0.243), (-1.093, 1.857, 4.632), (-1.569, 3.102, 0.8352), (-0.1309, 0.2892, 1.853), (-0.6068, 1.534, -1.943), (0.1771, 2.783, 3.104), (-2.969, 2.233, 2.094), (1.269, 1.159, 0.5943), (-1.877, 0.6087, -0.4162), (-0.612, 1.073, 3.242), (-1.088, 2.318, -0.5542), (-1.396, 2.508, 2.599), (-0.3041, 0.8838, 0.08902), (0.7229, 1.971, 1.849), (-2.423, 1.421, 0.8388), (-0.85, 1.696, 1.344), (-1.331, 2.48, 2.733), (-0.3688, 0.9119, -0.04524), (-0.85, 1.696, 1.344), (1.021, 1.911, 2.923), (1.119, -0.223, 3.026), (-0.9058, 2.013, -0.9729), (-0.9969, -0.1219, -1.222), (-0.09837, 0.9285, 4.539), (2.314, 0.619, 1.295), (-2.29, 1.17, 0.4059), (0.312, 0.8612, -2.486), (-0.1079, 1.961, 0.669), (-0.009127, -0.1728, 0.7716), (1.025, 0.8379, 2.798), (-0.989, 1.015, -1.04), (-1.265, 1.049, 2.342), (1.148, 0.7393, -0.9013), (-0.1534, 0.8936, 0.5445), (0.9751, 0.8434, 2.799), (-0.9513, 0.9454, -1.097), (-0.1534, 0.8936, 0.5445), (-2.883, 1.828, 2.852), (-3.451, -0.2779, 2.525), (-1.048, 1.738, -1.014), (-1.701, -0.04928, -0.5552), (-3.192, 0.776, 2.659), (-1.307, 0.6839, -1.148), (-1.813, 1.928, 0.6743), (-2.457, -0.3935, 0.6229), (-2.249, 0.73, 0.7555), (1.466, 2.478, -2.447), (-1.213, 3.354, -0.392), (-0.5237, 0.8222, -2.071), (-1.994, 1.693, -0.7297), (0.1265, 2.916, -1.419), (-1.386, 1.055, -1.496), (0.8856, 1.336, -2.584), (-1.97, 2.424, -0.4304), (-0.69, 1.875, -1.768), (-2.88, -0.06528, 2.375), (-0.2303, -1.098, -0.2769), (-2.133, 1.887, -0.5687), (-0.5078, 0.8348, -2.189), (-1.694, -0.7627, 1.023), (-1.24, 1.167, -1.421), (-2.672, 0.7947, 1.074), (0.2185, -0.09071, -1.298), (-1.531, 0.3241, -0.4556), (3.002, 0.7707, 0.08781), (1.349, -0.7614, -2.24), (0.1683, 1.737, 1.022), (-1.318, 0.1528, -0.9026), (2.175, -0.4813, 0.9301), (2.067, 0.4277, -3.362), (-0.5501, 0.5479, 2.144), (-0.6585, 1.457, -2.148), (1.585, 1.254, 0.5548), (-0.06836, -0.2783, -1.773), (2.121, -0.02683, -1.216), (-0.6043, 1.002, -0.002022), (0.8126, 0.03328, 1.537), (0.7043, 0.9423, -2.755), (0.7585, 0.4878, -0.6089), (2.175, 0.004613, -1.076), (-0.6585, 0.9709, -0.1418), (0.7585, 0.4878, -0.6089), (-0.8969, -1.195, 0.9475), (2.257, -0.5012, 1.149), (-1.91, 0.7493, -0.0493), (1.244, 1.443, 0.152), (0.7339, -1.111, -1.152), (0.8198, -0.5209, 3.407), (-0.3119, 0.8532, -2.132), (-0.3869, 1.36, 2.252), (-1.403, -0.223, 0.4491), (1.75, 0.4711, 0.6504), (0.7768, -0.8162, 1.127), (-0.4298, 1.064, -0.02778), (0.1306, -0.1712, -1.73), (0.2164, 0.4193, 2.829), (0.1735, 0.124, 0.5497), (0.6798, -0.8483, 1.048), (-0.3328, 1.096, 0.05134), (0.1735, 0.124, 0.5497), (0.5748, 2.807, 2.759), (0.9499, 2.892, -1.952), (-0.6638, 0.8709, 2.386), (-0.1353, 0.9389, -2.533), (2.236, 2.493, 0.8205), (-0.7874, 3.232, -0.3396), (1.074, 0.5306, 0.7739), (-1.95, 1.27, -0.3862), (-0.04448, 1.839, 2.573), (0.3306, 1.924, -2.138), (0.7241, 2.862, 0.2405), (-0.4379, 0.9004, 0.1939), (1.655, 1.512, 0.7972), (-1.368, 2.251, -0.3629), (0.1431, 1.881, 0.2172), (0.7624, 2.849, 0.4034), (-0.4762, 0.9136, 0.03091), (-0.5098, 1.859, 0.6013), (-1.317, 0.5995, 4.891), (-3.057, 2.062, 2.472), (0.5335, 0.2401, 1.129), (-1.207, 1.702, -1.29), (-1.128, 1.997, 4.538), (-3.424, 0.712, 2.61), (0.9005, 1.59, 0.9909), (-1.396, 0.3052, -0.9372), (-0.3915, 0.4198, 3.01), (-2.132, 1.882, 0.5909), (-2.276, 1.354, 3.574), (-0.2479, 0.9475, 0.02687), (-0.1135, 1.793, 2.764), (-2.41, 0.5086, 0.8363), (-1.262, 1.151, 1.8), (-2.187, 1.331, 3.681), (-0.3369, 0.9712, -0.08081), (-1.262, 1.151, 1.8), (0.279, 1.654, 3.736), (1.917, 0.06036, 1.593), (-1.766, 1.788, -0.03173), (-0.1274, 0.194, -2.175), (0.08143, 0.2485, 3.792), (2.283, 1.406, 1.32), (-2.131, 0.4419, 0.2415), (0.07016, 1.6, -2.231), (-0.9087, 1.72, 1.546), (0.7296, 0.1264, -0.597), (1.145, 0.8699, 2.667), (-1.031, 1.021, -0.9947), (-1.19, 0.3445, 1.711), (1.011, 1.502, -0.7617), (-0.08954, 0.9234, 0.4744), (1.098, 0.8573, 2.664), (-0.9466, 0.991, -1.103), (-0.08953, 0.9234, 0.4744), (-2.958, 0.2995, 2.953), (-1.752, -1.418, 0.6853), (-1.666, 1.541, -0.3373), (-0.724, -0.1066, -1.62), (-2.379, -0.5616, 1.788), (-1.039, 0.6841, -1.44), (-2.322, 1.125, 1.24), (-0.9817, -0.8307, -0.9815), (-1.709, 0.06123, 0.174), (-0.267, 3.197, -0.5641), (-3.067, 2.591, 1.64), (-0.5686, 1.216, -2.027), (-2.404, 1.14, -0.2754), (-1.667, 2.894, 0.5381), (-1.437, 0.9999, -1.44), (0.1601, 2.167, -1.802), (-2.952, 1.644, 0.6514), (-1.54, 1.9, -0.841), (-1.456, -1.04, 0.8331), (1.395, -0.4549, -2.059), (-2.665, 1.21, 0.02086), (-0.5754, 1.252, -2.12), (-0.002625, -0.926, -0.8206), (-1.399, 1.12, -1.247), (-2.092, -0.08865, 0.451), (0.8675, 0.6377, -2.015), (-0.8757, 0.2136, -1.169), (2.637, 1.968, 0.4713), (2.287, 0.6797, -3.281), (-0.4629, 1.58, 1.713), (-0.595, 0.2361, -1.693), (3.03, 0.5968, -0.0153), (1.83, 2.018, -3.123), (-0.006164, 0.2425, 1.554), (-1.205, 1.663, -1.554), (1.087, 1.774, 1.092), (0.737, 0.4858, -2.661), (2.43, 1.307, -1.569), (-0.6058, 0.9529, 0.0002039), (1.512, 0.4196, 0.7693), (0.3125, 1.841, -2.338), (0.9121, 1.13, -0.7844), (2.462, 1.324, -1.405), (-0.638, 0.9362, -0.1638), (0.9121, 1.13, -0.7844)], [], [(17, 9, 3, 16), (14, 13, 7, 11), (15, 1, 9, 17), (12, 14, 11, 6), (4, 10, 14, 12), (10, 5, 13, 14), (0, 15, 17, 8), (8, 17, 16, 2), (35, 27, 21, 34), (32, 31, 25, 29), (33, 19, 27, 35), (30, 32, 29, 24), (22, 28, 32, 30), (28, 23, 31, 32), (18, 33, 35, 26), (26, 35, 34, 20), (53, 45, 39, 52), (50, 49, 43, 47), (51, 37, 45, 53), (48, 50, 47, 42), (40, 46, 50, 48), (46, 41, 49, 50), (36, 51, 53, 44), (44, 53, 52, 38), (71, 63, 57, 70), (68, 67, 61, 65), (69, 55, 63, 71), (66, 68, 65, 60), (58, 64, 68, 66), (64, 59, 67, 68), (54, 69, 71, 62), (62, 71, 70, 56), (80, 79, 75, 77), (78, 80, 77, 74), (72, 76, 80, 78), (76, 73, 79, 80), (89, 88, 84, 86), (87, 89, 86, 83), (81, 85, 89, 87), (85, 82, 88, 89), (98, 97, 93, 95), (96, 98, 95, 92), (90, 94, 98, 96), (94, 91, 97, 98), (116, 108, 102, 115), (113, 112, 106, 110), (114, 100, 108, 116), (111, 113, 110, 105), (103, 109, 113, 111), (109, 104, 112, 113), (99, 114, 116, 107), (107, 116, 115, 101), (134, 126, 120, 133), (131, 130, 124, 128), (132, 118, 126, 134), (129, 131, 128, 123), (121, 127, 131, 129), (127, 122, 130, 131), (117, 132, 134, 125), (125, 134, 133, 119), (152, 144, 138, 151), (149, 148, 142, 146), (150, 136, 144, 152), (147, 149, 146, 141), (139, 145, 149, 147), (145, 140, 148, 149), (135, 150, 152, 143), (143, 152, 151, 137), (170, 162, 156, 169), (167, 166, 160, 164), (168, 154, 162, 170), (165, 167, 164, 159), (157, 163, 167, 165), (163, 158, 166, 167), (153, 168, 170, 161), (161, 170, 169, 155), (188, 180, 174, 187), (185, 184, 178, 182), (186, 172, 180, 188), (183, 185, 182, 177), (175, 181, 185, 183), (181, 176, 184, 185), (171, 186, 188, 179), (179, 188, 187, 173), (197, 196, 192, 194), (195, 197, 194, 191), (189, 193, 197, 195), (193, 190, 196, 197), (206, 205, 201, 203), (204, 206, 203, 200), (198, 202, 206, 204), (202, 199, 205, 206), (215, 214, 210, 212), (213, 215, 212, 209), (207, 211, 215, 213), (211, 208, 214, 215), (233, 225, 219, 232), (230, 229, 223, 227), (231, 217, 225, 233), (228, 230, 227, 222), (220, 226, 230, 228), (226, 221, 229, 230), (216, 231, 233, 224), (224, 233, 232, 218), (251, 243, 237, 250), (248, 247, 241, 245), (249, 235, 243, 251), (246, 248, 245, 240), (238, 244, 248, 246), (244, 239, 247, 248), (234, 249, 251, 242), (242, 251, 250, 236), (269, 261, 255, 268), (266, 265, 259, 263), (267, 253, 261, 269), (264, 266, 263, 258), (256, 262, 266, 264), (262, 257, 265, 266), (252, 267, 269, 260), (260, 269, 268, 254), (287, 279, 273, 286), (284, 283, 277, 281), (285, 271, 279, 287), (282, 284, 281, 276), (274, 280, 284, 282), (280, 275, 283, 284), (270, 285, 287, 278), (278, 287, 286, 272), (305, 297, 291, 304), (302, 301, 295, 299), (303, 289, 297, 305), (300, 302, 299, 294), (292, 298, 302, 300), (298, 293, 301, 302), (288, 303, 305, 296), (296, 305, 304, 290), (314, 313, 309, 311), (312, 314, 311, 308), (306, 310, 314, 312), (310, 307, 313, 314), (323, 322, 318, 320), (321, 323, 320, 317), (315, 319, 323, 321), (319, 316, 322, 323), (332, 331, 327, 329), (330, 332, 329, 326), (324, 328, 332, 330), (328, 325, 331, 332), (350, 342, 336, 349), (347, 346, 340, 344), (348, 334, 342, 350), (345, 347, 344, 339), (337, 343, 347, 345), (343, 338, 346, 347), (333, 348, 350, 341), (341, 350, 349, 335)])
_uv = me_leaves2.uv_layers.new(name='UVMap')
_uv.uv.foreach_set('vector', [0.5, 0.5, 1.0, 0.5, 1.0, 1.0, 0.5, 1.0, 0.5, 0.5, 1.0, 0.5, 1.0, 1.0, 0.5, 1.0, 0.5, 0.0, 1.0, 0.0, 1.0, 0.5, 0.5, 0.5, 0.0, 0.5, 0.5, 0.5, 0.5, 1.0, 0.0, 1.0, 0.0, 0.0, 0.5, 0.0, 0.5, 0.5, 0.0, 0.5, 0.5, 0.0, 1.0, 0.0, 1.0, 0.5, 0.5, 0.5, 0.0, 0.0, 0.5, 0.0, 0.5, 0.5, 0.0, 0.5, 0.0, 0.5, 0.5, 0.5, 0.5, 1.0, 0.0, 1.0, 0.5, 0.5, 1.0, 0.5, 1.0, 1.0, 0.5, 1.0, 0.5, 0.5, 1.0, 0.5, 1.0, 1.0, 0.5, 1.0, 0.5, 0.0, 1.0, 0.0, 1.0, 0.5, 0.5, 0.5, 0.0, 0.5, 0.5, 0.5, 0.5, 1.0, 0.0, 1.0, 0.0, 0.0, 0.5, 0.0, 0.5, 0.5, 0.0, 0.5, 0.5, 0.0, 1.0, 0.0, 1.0, 0.5, 0.5, 0.5, 0.0, 0.0, 0.5, 0.0, 0.5, 0.5, 0.0, 0.5, 0.0, 0.5, 0.5, 0.5, 0.5, 1.0, 0.0, 1.0, 0.5, 0.5, 1.0, 0.5, 1.0, 1.0, 0.5, 1.0, 0.5, 0.5, 1.0, 0.5, 1.0, 1.0, 0.5, 1.0, 0.5, 0.0, 1.0, 0.0, 1.0, 0.5, 0.5, 0.5, 0.0, 0.5, 0.5, 0.5, 0.5, 1.0, 0.0, 1.0, 0.0, 0.0, 0.5, 0.0, 0.5, 0.5, 0.0, 0.5, 0.5, 0.0, 1.0, 0.0, 1.0, 0.5, 0.5, 0.5, 0.0, 0.0, 0.5, 0.0, 0.5, 0.5, 0.0, 0.5, 0.0, 0.5, 0.5, 0.5, 0.5, 1.0, 0.0, 1.0, 0.5, 0.5, 1.0, 0.5, 1.0, 1.0, 0.5, 1.0, 0.5, 0.5, 1.0, 0.5, 1.0, 1.0, 0.5, 1.0, 0.5, 0.0, 1.0, 0.0, 1.0, 0.5, 0.5, 0.5, 0.0, 0.5, 0.5, 0.5, 0.5, 1.0, 0.0, 1.0, 0.0, 0.0, 0.5, 0.0, 0.5, 0.5, 0.0, 0.5, 0.5, 0.0, 1.0, 0.0, 1.0, 0.5, 0.5, 0.5, 0.0, 0.0, 0.5, 0.0, 0.5, 0.5, 0.0, 0.5, 0.0, 0.5, 0.5, 0.5, 0.5, 1.0, 0.0, 1.0, 0.5, 0.5, 1.0, 0.5, 1.0, 1.0, 0.5, 1.0, 0.0, 0.5, 0.5, 0.5, 0.5, 1.0, 0.0, 1.0, 0.0, 0.0, 0.5, 0.0, 0.5, 0.5, 0.0, 0.5, 0.5, 0.0, 1.0, 0.0, 1.0, 0.5, 0.5, 0.5, 0.5, 0.5, 1.0, 0.5, 1.0, 1.0, 0.5, 1.0, 0.0, 0.5, 0.5, 0.5, 0.5, 1.0, 0.0, 1.0, 0.0, 0.0, 0.5, 0.0, 0.5, 0.5, 0.0, 0.5, 0.5, 0.0, 1.0, 0.0, 1.0, 0.5, 0.5, 0.5, 0.5, 0.5, 1.0, 0.5, 1.0, 1.0, 0.5, 1.0, 0.0, 0.5, 0.5, 0.5, 0.5, 1.0, 0.0, 1.0, 0.0, 0.0, 0.5, 0.0, 0.5, 0.5, 0.0, 0.5, 0.5, 0.0, 1.0, 0.0, 1.0, 0.5, 0.5, 0.5, 0.5, 0.5, 1.0, 0.5, 1.0, 1.0, 0.5, 1.0, 0.5, 0.5, 1.0, 0.5, 1.0, 1.0, 0.5, 1.0, 0.5, 0.0, 1.0, 0.0, 1.0, 0.5, 0.5, 0.5, 0.0, 0.5, 0.5, 0.5, 0.5, 1.0, 0.0, 1.0, 0.0, 0.0, 0.5, 0.0, 0.5, 0.5, 0.0, 0.5, 0.5, 0.0, 1.0, 0.0, 1.0, 0.5, 0.5, 0.5, 0.0, 0.0, 0.5, 0.0, 0.5, 0.5, 0.0, 0.5, 0.0, 0.5, 0.5, 0.5, 0.5, 1.0, 0.0, 1.0, 0.5, 0.5, 1.0, 0.5, 1.0, 1.0, 0.5, 1.0, 0.5, 0.5, 1.0, 0.5, 1.0, 1.0, 0.5, 1.0, 0.5, 0.0, 1.0, 0.0, 1.0, 0.5, 0.5, 0.5, 0.0, 0.5, 0.5, 0.5, 0.5, 1.0, 0.0, 1.0, 0.0, 0.0, 0.5, 0.0, 0.5, 0.5, 0.0, 0.5, 0.5, 0.0, 1.0, 0.0, 1.0, 0.5, 0.5, 0.5, 0.0, 0.0, 0.5, 0.0, 0.5, 0.5, 0.0, 0.5, 0.0, 0.5, 0.5, 0.5, 0.5, 1.0, 0.0, 1.0, 0.5, 0.5, 1.0, 0.5, 1.0, 1.0, 0.5, 1.0, 0.5, 0.5, 1.0, 0.5, 1.0, 1.0, 0.5, 1.0, 0.5, 0.0, 1.0, 0.0, 1.0, 0.5, 0.5, 0.5, 0.0, 0.5, 0.5, 0.5, 0.5, 1.0, 0.0, 1.0, 0.0, 0.0, 0.5, 0.0, 0.5, 0.5, 0.0, 0.5, 0.5, 0.0, 1.0, 0.0, 1.0, 0.5, 0.5, 0.5, 0.0, 0.0, 0.5, 0.0, 0.5, 0.5, 0.0, 0.5, 0.0, 0.5, 0.5, 0.5, 0.5, 1.0, 0.0, 1.0, 0.5, 0.5, 1.0, 0.5, 1.0, 1.0, 0.5, 1.0, 0.5, 0.5, 1.0, 0.5, 1.0, 1.0, 0.5, 1.0, 0.5, 0.0, 1.0, 0.0, 1.0, 0.5, 0.5, 0.5, 0.0, 0.5, 0.5, 0.5, 0.5, 1.0, 0.0, 1.0, 0.0, 0.0, 0.5, 0.0, 0.5, 0.5, 0.0, 0.5, 0.5, 0.0, 1.0, 0.0, 1.0, 0.5, 0.5, 0.5, 0.0, 0.0, 0.5, 0.0, 0.5, 0.5, 0.0, 0.5, 0.0, 0.5, 0.5, 0.5, 0.5, 1.0, 0.0, 1.0, 0.5, 0.5, 1.0, 0.5, 1.0, 1.0, 0.5, 1.0, 0.5, 0.5, 1.0, 0.5, 1.0, 1.0, 0.5, 1.0, 0.5, 0.0, 1.0, 0.0, 1.0, 0.5, 0.5, 0.5, 0.0, 0.5, 0.5, 0.5, 0.5, 1.0, 0.0, 1.0, 0.0, 0.0, 0.5, 0.0, 0.5, 0.5, 0.0, 0.5, 0.5, 0.0, 1.0, 0.0, 1.0, 0.5, 0.5, 0.5, 0.0, 0.0, 0.5, 0.0, 0.5, 0.5, 0.0, 0.5, 0.0, 0.5, 0.5, 0.5, 0.5, 1.0, 0.0, 1.0, 0.5, 0.5, 1.0, 0.5, 1.0, 1.0, 0.5, 1.0, 0.0, 0.5, 0.5, 0.5, 0.5, 1.0, 0.0, 1.0, 0.0, 0.0, 0.5, 0.0, 0.5, 0.5, 0.0, 0.5, 0.5, 0.0, 1.0, 0.0, 1.0, 0.5, 0.5, 0.5, 0.5, 0.5, 1.0, 0.5, 1.0, 1.0, 0.5, 1.0, 0.0, 0.5, 0.5, 0.5, 0.5, 1.0, 0.0, 1.0, 0.0, 0.0, 0.5, 0.0, 0.5, 0.5, 0.0, 0.5, 0.5, 0.0, 1.0, 0.0, 1.0, 0.5, 0.5, 0.5, 0.5, 0.5, 1.0, 0.5, 1.0, 1.0, 0.5, 1.0, 0.0, 0.5, 0.5, 0.5, 0.5, 1.0, 0.0, 1.0, 0.0, 0.0, 0.5, 0.0, 0.5, 0.5, 0.0, 0.5, 0.5, 0.0, 1.0, 0.0, 1.0, 0.5, 0.5, 0.5, 0.5, 0.5, 1.0, 0.5, 1.0, 1.0, 0.5, 1.0, 0.5, 0.5, 1.0, 0.5, 1.0, 1.0, 0.5, 1.0, 0.5, 0.0, 1.0, 0.0, 1.0, 0.5, 0.5, 0.5, 0.0, 0.5, 0.5, 0.5, 0.5, 1.0, 0.0, 1.0, 0.0, 0.0, 0.5, 0.0, 0.5, 0.5, 0.0, 0.5, 0.5, 0.0, 1.0, 0.0, 1.0, 0.5, 0.5, 0.5, 0.0, 0.0, 0.5, 0.0, 0.5, 0.5, 0.0, 0.5, 0.0, 0.5, 0.5, 0.5, 0.5, 1.0, 0.0, 1.0, 0.5, 0.5, 1.0, 0.5, 1.0, 1.0, 0.5, 1.0, 0.5, 0.5, 1.0, 0.5, 1.0, 1.0, 0.5, 1.0, 0.5, 0.0, 1.0, 0.0, 1.0, 0.5, 0.5, 0.5, 0.0, 0.5, 0.5, 0.5, 0.5, 1.0, 0.0, 1.0, 0.0, 0.0, 0.5, 0.0, 0.5, 0.5, 0.0, 0.5, 0.5, 0.0, 1.0, 0.0, 1.0, 0.5, 0.5, 0.5, 0.0, 0.0, 0.5, 0.0, 0.5, 0.5, 0.0, 0.5, 0.0, 0.5, 0.5, 0.5, 0.5, 1.0, 0.0, 1.0, 0.5, 0.5, 1.0, 0.5, 1.0, 1.0, 0.5, 1.0, 0.5, 0.5, 1.0, 0.5, 1.0, 1.0, 0.5, 1.0, 0.5, 0.0, 1.0, 0.0, 1.0, 0.5, 0.5, 0.5, 0.0, 0.5, 0.5, 0.5, 0.5, 1.0, 0.0, 1.0, 0.0, 0.0, 0.5, 0.0, 0.5, 0.5, 0.0, 0.5, 0.5, 0.0, 1.0, 0.0, 1.0, 0.5, 0.5, 0.5, 0.0, 0.0, 0.5, 0.0, 0.5, 0.5, 0.0, 0.5, 0.0, 0.5, 0.5, 0.5, 0.5, 1.0, 0.0, 1.0, 0.5, 0.5, 1.0, 0.5, 1.0, 1.0, 0.5, 1.0, 0.5, 0.5, 1.0, 0.5, 1.0, 1.0, 0.5, 1.0, 0.5, 0.0, 1.0, 0.0, 1.0, 0.5, 0.5, 0.5, 0.0, 0.5, 0.5, 0.5, 0.5, 1.0, 0.0, 1.0, 0.0, 0.0, 0.5, 0.0, 0.5, 0.5, 0.0, 0.5, 0.5, 0.0, 1.0, 0.0, 1.0, 0.5, 0.5, 0.5, 0.0, 0.0, 0.5, 0.0, 0.5, 0.5, 0.0, 0.5, 0.0, 0.5, 0.5, 0.5, 0.5, 1.0, 0.0, 1.0, 0.5, 0.5, 1.0, 0.5, 1.0, 1.0, 0.5, 1.0, 0.5, 0.5, 1.0, 0.5, 1.0, 1.0, 0.5, 1.0, 0.5, 0.0, 1.0, 0.0, 1.0, 0.5, 0.5, 0.5, 0.0, 0.5, 0.5, 0.5, 0.5, 1.0, 0.0, 1.0, 0.0, 0.0, 0.5, 0.0, 0.5, 0.5, 0.0, 0.5, 0.5, 0.0, 1.0, 0.0, 1.0, 0.5, 0.5, 0.5, 0.0, 0.0, 0.5, 0.0, 0.5, 0.5, 0.0, 0.5, 0.0, 0.5, 0.5, 0.5, 0.5, 1.0, 0.0, 1.0, 0.5, 0.5, 1.0, 0.5, 1.0, 1.0, 0.5, 1.0, 0.0, 0.5, 0.5, 0.5, 0.5, 1.0, 0.0, 1.0, 0.0, 0.0, 0.5, 0.0, 0.5, 0.5, 0.0, 0.5, 0.5, 0.0, 1.0, 0.0, 1.0, 0.5, 0.5, 0.5, 0.5, 0.5, 1.0, 0.5, 1.0, 1.0, 0.5, 1.0, 0.0, 0.5, 0.5, 0.5, 0.5, 1.0, 0.0, 1.0, 0.0, 0.0, 0.5, 0.0, 0.5, 0.5, 0.0, 0.5, 0.5, 0.0, 1.0, 0.0, 1.0, 0.5, 0.5, 0.5, 0.5, 0.5, 1.0, 0.5, 1.0, 1.0, 0.5, 1.0, 0.0, 0.5, 0.5, 0.5, 0.5, 1.0, 0.0, 1.0, 0.0, 0.0, 0.5, 0.0, 0.5, 0.5, 0.0, 0.5, 0.5, 0.0, 1.0, 0.0, 1.0, 0.5, 0.5, 0.5, 0.5, 0.5, 1.0, 0.5, 1.0, 1.0, 0.5, 1.0, 0.5, 0.5, 1.0, 0.5, 1.0, 1.0, 0.5, 1.0, 0.5, 0.0, 1.0, 0.0, 1.0, 0.5, 0.5, 0.5, 0.0, 0.5, 0.5, 0.5, 0.5, 1.0, 0.0, 1.0, 0.0, 0.0, 0.5, 0.0, 0.5, 0.5, 0.0, 0.5, 0.5, 0.0, 1.0, 0.0, 1.0, 0.5, 0.5, 0.5, 0.0, 0.0, 0.5, 0.0, 0.5, 0.5, 0.0, 0.5, 0.0, 0.5, 0.5, 0.5, 0.5, 1.0, 0.0, 1.0])
me_leaves2.materials.append(mat_leaves2)
me_leaves2.update()
me_leaves2_001 = bpy.data.meshes.new('leaves2.001')
me_leaves2_001.from_pydata([(-1.14, -1.341, 1.207), (2.11, -0.8565, 1.306), (-1.833, 0.618, -0.1386), (1.417, 1.103, -0.0399), (0.4904, -1.443, -0.8894), (0.6835, -0.6988, 3.55), (-0.2323, 0.5392, -2.222), (-0.2133, 1.204, 2.057), (-1.486, -0.3617, 0.5343), (1.763, 0.1232, 0.633), (0.5869, -1.071, 1.33), (-0.3099, 0.8323, -0.1631), (0.04198, -0.4913, -1.636), (0.2351, 0.2528, 2.803), (0.1385, -0.1193, 0.5837), (0.485, -1.099, 1.257), (-0.2079, 0.8605, -0.08924), (0.1385, -0.1193, 0.5837), (0.9801, 2.593, 2.312), (1.355, 2.483, -2.397), (-0.5679, 0.7432, 2.276), (-0.04373, 0.598, -2.636), (2.576, 2.101, 0.4469), (-0.3133, 2.994, -0.8614), (1.1, 0.2318, 0.7411), (-1.789, 1.125, -0.5672), (0.2061, 1.668, 2.294), (0.5811, 1.558, -2.414), (1.131, 2.548, -0.2072), (-0.3441, 0.6784, 0.08691), (1.838, 1.166, 0.594), (-1.051, 2.06, -0.7143), (0.3936, 1.613, -0.06016), (1.168, 2.538, -0.04221), (-0.3804, 0.6881, -0.07812), (-0.2584, 1.648, 0.3223), (-1.255, 0.6081, 4.816), (-2.754, 2.087, 2.134), (0.5169, -0.007371, 1.142), (-0.9825, 1.471, -1.54), (-0.8404, 1.968, 4.218), (-3.339, 0.7779, 2.508), (1.101, 1.301, 0.768), (-1.397, 0.1115, -0.9413), (-0.369, 0.3003, 2.979), (-1.868, 1.779, 0.2969), (-2.09, 1.373, 3.363), (-0.1478, 0.7063, -0.08662), (0.1305, 1.634, 2.493), (-2.368, 0.4447, 0.7835), (-1.119, 1.04, 1.638), (-2.005, 1.347, 3.475), (-0.2328, 0.7319, -0.1988), (-1.119, 1.04, 1.638), (0.5008, 1.506, 3.489), (1.865, -0.2612, 1.647), (-1.521, 1.639, -0.3046), (-0.1563, -0.128, -2.146), (0.2653, 0.128, 4.144), (2.447, 1.039, 1.138), (-2.103, 0.3386, 0.2043), (0.269, 1.25, -2.451), (-0.6752, 1.571, 1.286), (0.6892, -0.1954, -0.5558), (1.231, 0.6317, 2.569), (-0.9168, 0.7945, -1.123), (-0.9891, 0.233, 2.044), (1.193, 1.144, -0.9625), (0.007018, 0.688, 0.3651), (1.183, 0.6222, 2.568), (-0.8385, 0.7553, -1.225), (0.007019, 0.688, 0.365), (-2.942, 0.3503, 2.927), (-2.028, -1.515, 0.9797), (-1.462, 1.376, -0.5646), (-0.7972, -0.3662, -1.545), (-2.509, -0.584, 1.923), (-0.9808, 0.4451, -1.508), (-2.179, 1.064, 1.077), (-1.17, -1.044, -0.7809), (-1.745, -0.06946, 0.2076), (0.198, 2.917, -1.075), (-2.68, 2.582, 1.211), (-0.4282, 0.9202, -2.183), (-2.261, 1.03, -0.4366), (-1.241, 2.749, 0.06762), (-1.326, 0.7848, -1.566), (0.4519, 1.822, -2.124), (-2.722, 1.6, 0.3939), (-1.28, 1.705, -1.13), (-1.671, -1.155, 1.062), (1.253, -0.8688, -1.905), (-2.509, 1.128, -0.1557), (-0.4294, 0.953, -2.283), (-0.2111, -1.198, -0.597), (-1.267, 0.9081, -1.395), (-2.149, -0.1825, 0.5076), (0.9058, 0.2511, -2.059), (-0.8947, -0.02246, -1.153), (2.889, 1.542, 0.1947), (2.321, 0.1524, -3.319), (-0.2542, 1.409, 1.48), (-0.6133, -0.03776, -1.677), (3.055, 0.1384, -0.04418), (2.085, 1.515, -3.402), (-0.01833, 0.04632, 1.562), (-0.9875, 1.423, -1.796), (1.317, 1.475, 0.8372), (0.7497, 0.08603, -2.677), (2.57, 0.8267, -1.723), (-0.5029, 0.7346, -0.1166), (1.518, 0.09237, 0.7591), (0.549, 1.469, -2.599), (1.034, 0.7806, -0.9199), (2.605, 0.847, -1.562), (-0.5381, 0.7143, -0.2773), (1.034, 0.7806, -0.9199), (-2.525, -0.3479, 2.714), (0.7218, -0.8404, 2.828), (-1.876, 1.275, -0.09247), (1.371, 0.7824, 0.02145), (-1.25, -1.208, 1.015), (-0.3235, 0.03204, 4.647), (-0.6116, 0.4439, -1.8), (0.09637, 1.643, 1.721), (-2.2, 0.4635, 1.311), (1.046, -0.02899, 1.425), (-0.7869, -0.588, 2.831), (-0.3671, 1.023, -0.09574), (-1.04, -0.4028, -0.4488), (-0.1136, 0.8373, 3.184), (-0.577, 0.2173, 1.368), (-0.9015, -0.5941, 2.771), (-0.2524, 1.029, -0.03551), (-0.577, 0.2173, 1.368), (2.13, 2.504, 1.065), (2.132, 1.592, -3.226), (-0.5251, 1.391, 2.229), (-0.4253, 0.3771, -2.21), (3.119, 1.363, -0.1298), (1.074, 2.719, -2.364), (0.5333, 0.2638, 1.367), (-1.512, 1.62, -0.8676), (0.8027, 1.947, 1.647), (0.8042, 1.035, -2.644), (2.096, 2.041, -1.247), (-0.4895, 0.9419, 0.2496), (1.826, 0.8134, 0.6185), (-0.2194, 2.169, -1.616), (0.8034, 1.491, -0.4987), (2.131, 2.048, -1.081), (-0.5243, 0.9351, 0.08317), (0.265, 1.762, -0.243), (-1.093, 1.857, 4.632), (-1.569, 3.102, 0.8352), (-0.1309, 0.2892, 1.853), (-0.6068, 1.534, -1.943), (0.1771, 2.783, 3.104), (-2.969, 2.233, 2.094), (1.269, 1.159, 0.5943), (-1.877, 0.6087, -0.4162), (-0.612, 1.073, 3.242), (-1.088, 2.318, -0.5542), (-1.396, 2.508, 2.599), (-0.3041, 0.8838, 0.08902), (0.7229, 1.971, 1.849), (-2.423, 1.421, 0.8388), (-0.85, 1.696, 1.344), (-1.331, 2.48, 2.733), (-0.3688, 0.9119, -0.04524), (-0.85, 1.696, 1.344), (1.021, 1.911, 2.923), (1.119, -0.223, 3.026), (-0.9058, 2.013, -0.9729), (-0.9969, -0.1219, -1.222), (-0.09837, 0.9285, 4.539), (2.314, 0.619, 1.296), (-2.29, 1.17, 0.4059), (0.312, 0.8612, -2.486), (-0.1078, 1.961, 0.6692), (-0.009127, -0.1728, 0.7716), (1.025, 0.8379, 2.799), (-0.989, 1.015, -1.04), (-1.265, 1.049, 2.342), (1.148, 0.7393, -0.9011), (-0.1533, 0.8936, 0.5447), (0.9752, 0.8434, 2.799), (-0.9513, 0.9454, -1.097), (-0.1533, 0.8936, 0.5447), (-2.883, 1.828, 2.852), (-3.451, -0.2779, 2.525), (-1.048, 1.738, -1.014), (-1.701, -0.04928, -0.5552), (-3.192, 0.776, 2.659), (-1.307, 0.6839, -1.148), (-1.813, 1.928, 0.6743), (-2.457, -0.3935, 0.6229), (-2.249, 0.73, 0.7555), (1.466, 2.478, -2.447), (-1.213, 3.354, -0.392), (-0.5237, 0.8222, -2.071), (-1.994, 1.693, -0.7297), (0.1265, 2.916, -1.419), (-1.386, 1.055, -1.496), (0.8856, 1.336, -2.584), (-1.97, 2.424, -0.4304), (-0.69, 1.875, -1.768), (-2.88, -0.06528, 2.375), (-0.2303, -1.098, -0.2769), (-2.133, 1.887, -0.5687), (-0.5078, 0.8348, -2.189), (-1.694, -0.7627, 1.023), (-1.24, 1.167, -1.421), (-2.672, 0.7947, 1.074), (0.2185, -0.09071, -1.298), (-1.531, 0.3241, -0.4556), (3.002, 0.7707, 0.08781), (1.349, -0.7614, -2.24), (0.1683, 1.737, 1.022), (-1.318, 0.1528, -0.9026), (2.175, -0.4813, 0.9301), (2.067, 0.4277, -3.362), (-0.5501, 0.5479, 2.144), (-0.6585, 1.457, -2.148), (1.585, 1.254, 0.5548), (-0.06836, -0.2783, -1.773), (2.121, -0.02683, -1.216), (-0.6043, 1.002, -0.002022), (0.8126, 0.03328, 1.537), (0.7043, 0.9423, -2.755), (0.7585, 0.4878, -0.6089), (2.175, 0.004613, -1.076), (-0.6585, 0.9709, -0.1418), (0.7585, 0.4878, -0.6089), (-0.8969, -1.195, 0.9475), (2.257, -0.5012, 1.149), (-1.91, 0.7493, -0.0493), (1.244, 1.443, 0.152), (0.7339, -1.111, -1.152), (0.8198, -0.5209, 3.407), (-0.3119, 0.8532, -2.132), (-0.3869, 1.36, 2.252), (-1.403, -0.223, 0.4491), (1.75, 0.4711, 0.6504), (0.7768, -0.8162, 1.127), (-0.4298, 1.064, -0.02778), (0.1306, -0.1712, -1.73), (0.2164, 0.4193, 2.829), (0.1735, 0.124, 0.5497), (0.6798, -0.8483, 1.048), (-0.3328, 1.096, 0.05134), (0.1735, 0.124, 0.5497), (0.5748, 2.807, 2.759), (0.9499, 2.892, -1.952), (-0.6638, 0.8709, 2.386), (-0.1353, 0.9389, -2.533), (2.236, 2.493, 0.8205), (-0.7874, 3.232, -0.3396), (1.074, 0.5306, 0.7739), (-1.95, 1.27, -0.3862), (-0.04448, 1.839, 2.573), (0.3306, 1.924, -2.138), (0.7241, 2.862, 0.2405), (-0.4379, 0.9004, 0.1939), (1.655, 1.512, 0.7972), (-1.368, 2.251, -0.3629), (0.1431, 1.881, 0.2172), (0.7624, 2.849, 0.4034), (-0.4762, 0.9136, 0.03091), (-0.5098, 1.859, 0.6013), (-1.317, 0.5995, 4.891), (-3.057, 2.062, 2.472), (0.5335, 0.2401, 1.129), (-1.207, 1.702, -1.29), (-1.128, 1.997, 4.538), (-3.424, 0.712, 2.61), (0.9005, 1.59, 0.9909), (-1.396, 0.3052, -0.9372), (-0.3915, 0.4198, 3.01), (-2.132, 1.882, 0.5909), (-2.276, 1.354, 3.574), (-0.2479, 0.9475, 0.02687), (-0.1135, 1.793, 2.764), (-2.41, 0.5086, 0.8363), (-1.262, 1.151, 1.8), (-2.187, 1.331, 3.681), (-0.3369, 0.9712, -0.08081), (-1.262, 1.151, 1.8), (0.2791, 1.654, 3.736), (1.917, 0.06036, 1.593), (-1.766, 1.788, -0.03173), (-0.1274, 0.194, -2.175), (0.08156, 0.2485, 3.792), (2.374, 1.407, 1.489), (-2.131, 0.4419, 0.2415), (0.07016, 1.6, -2.231), (-0.9086, 1.72, 1.546), (0.7298, 0.1264, -0.5968), (1.095, 0.8697, 2.576), (-1.031, 1.021, -0.9947), (-1.19, 0.3445, 1.711), (1.103, 1.503, -0.5925), (-0.139, 0.9232, 0.3828), (1.098, 0.8573, 2.665), (-0.9466, 0.991, -1.103), (-0.08941, 0.9234, 0.4746), (-2.958, 0.2995, 2.953), (-1.752, -1.418, 0.6853), (-1.666, 1.541, -0.3373), (-0.724, -0.1066, -1.62), (-2.379, -0.5616, 1.788), (-1.039, 0.6841, -1.44), (-2.322, 1.125, 1.24), (-0.9817, -0.8307, -0.9815), (-1.709, 0.06123, 0.174), (-0.267, 3.197, -0.5641), (-3.067, 2.591, 1.64), (-0.5686, 1.216, -2.027), (-2.404, 1.14, -0.2754), (-1.667, 2.894, 0.5381), (-1.437, 0.9999, -1.44), (0.1601, 2.167, -1.802), (-2.952, 1.644, 0.6514), (-1.54, 1.9, -0.841), (-1.456, -1.04, 0.8331), (1.395, -0.4549, -2.059), (-2.665, 1.21, 0.02086), (-0.5754, 1.252, -2.12), (-0.002625, -0.926, -0.8206), (-1.399, 1.12, -1.247), (-2.092, -0.08865, 0.451), (0.8675, 0.6377, -2.015), (-0.8757, 0.2136, -1.169), (2.637, 1.968, 0.4713), (2.287, 0.6797, -3.281), (-0.4629, 1.58, 1.713), (-0.595, 0.2361, -1.693), (3.03, 0.5968, -0.0153), (1.83, 2.018, -3.123), (-0.006164, 0.2425, 1.554), (-1.205, 1.663, -1.554), (1.087, 1.774, 1.092), (0.737, 0.4858, -2.661), (2.43, 1.307, -1.569), (-0.6058, 0.9529, 0.0002039), (1.512, 0.4196, 0.7693), (0.3125, 1.841, -2.338), (0.9121, 1.13, -0.7844), (2.462, 1.324, -1.405), (-0.638, 0.9362, -0.1638), (0.9121, 1.13, -0.7844)], [], [(17, 16, 3, 9), (14, 11, 7, 13), (15, 17, 9, 1), (12, 6, 11, 14), (4, 12, 14, 10), (10, 14, 13, 5), (0, 8, 17, 15), (8, 2, 16, 17), (35, 34, 21, 27), (32, 29, 25, 31), (33, 35, 27, 19), (30, 24, 29, 32), (22, 30, 32, 28), (28, 32, 31, 23), (18, 26, 35, 33), (26, 20, 34, 35), (53, 52, 39, 45), (50, 47, 43, 49), (51, 53, 45, 37), (48, 42, 47, 50), (40, 48, 50, 46), (46, 50, 49, 41), (36, 44, 53, 51), (44, 38, 52, 53), (71, 70, 57, 63), (68, 65, 61, 67), (69, 71, 63, 55), (66, 60, 65, 68), (58, 66, 68, 64), (64, 68, 67, 59), (54, 62, 71, 69), (62, 56, 70, 71), (80, 77, 75, 79), (78, 74, 77, 80), (72, 78, 80, 76), (76, 80, 79, 73), (89, 86, 84, 88), (87, 83, 86, 89), (81, 87, 89, 85), (85, 89, 88, 82), (98, 95, 93, 97), (96, 92, 95, 98), (90, 96, 98, 94), (94, 98, 97, 91), (116, 115, 102, 108), (113, 110, 106, 112), (114, 116, 108, 100), (111, 105, 110, 113), (103, 111, 113, 109), (109, 113, 112, 104), (99, 107, 116, 114), (107, 101, 115, 116), (134, 133, 120, 126), (131, 128, 124, 130), (132, 134, 126, 118), (129, 123, 128, 131), (121, 129, 131, 127), (127, 131, 130, 122), (117, 125, 134, 132), (125, 119, 133, 134), (152, 151, 138, 144), (149, 146, 142, 148), (150, 152, 144, 136), (147, 141, 146, 149), (139, 147, 149, 145), (145, 149, 148, 140), (135, 143, 152, 150), (143, 137, 151, 152), (170, 169, 156, 162), (167, 164, 160, 166), (168, 170, 162, 154), (165, 159, 164, 167), (157, 165, 167, 163), (163, 167, 166, 158), (153, 161, 170, 168), (161, 155, 169, 170), (188, 187, 174, 180), (185, 182, 178, 184), (186, 188, 180, 172), (183, 177, 182, 185), (175, 183, 185, 181), (181, 185, 184, 176), (171, 179, 188, 186), (179, 173, 187, 188), (197, 194, 192, 196), (195, 191, 194, 197), (189, 195, 197, 193), (193, 197, 196, 190), (206, 203, 201, 205), (204, 200, 203, 206), (198, 204, 206, 202), (202, 206, 205, 199), (215, 212, 210, 214), (213, 209, 212, 215), (207, 213, 215, 211), (211, 215, 214, 208), (233, 232, 219, 225), (230, 227, 223, 229), (231, 233, 225, 217), (228, 222, 227, 230), (220, 228, 230, 226), (226, 230, 229, 221), (216, 224, 233, 231), (224, 218, 232, 233), (251, 250, 237, 243), (248, 245, 241, 247), (249, 251, 243, 235), (246, 240, 245, 248), (238, 246, 248, 244), (244, 248, 247, 239), (234, 242, 251, 249), (242, 236, 250, 251), (269, 268, 255, 261), (266, 263, 259, 265), (267, 269, 261, 253), (264, 258, 263, 266), (256, 264, 266, 262), (262, 266, 265, 257), (252, 260, 269, 267), (260, 254, 268, 269), (287, 286, 273, 279), (284, 281, 277, 283), (285, 287, 279, 271), (282, 276, 281, 284), (274, 282, 284, 280), (280, 284, 283, 275), (270, 278, 287, 285), (278, 272, 286, 287), (305, 304, 291, 297), (302, 299, 295, 301), (303, 305, 297, 289), (300, 294, 299, 302), (292, 300, 302, 298), (298, 302, 301, 293), (288, 296, 305, 303), (296, 290, 304, 305), (314, 311, 309, 313), (312, 308, 311, 314), (306, 312, 314, 310), (310, 314, 313, 307), (323, 320, 318, 322), (321, 317, 320, 323), (315, 321, 323, 319), (319, 323, 322, 316), (332, 329, 327, 331), (330, 326, 329, 332), (324, 330, 332, 328), (328, 332, 331, 325), (350, 349, 336, 342), (347, 344, 340, 346), (348, 350, 342, 334), (345, 339, 344, 347), (337, 345, 347, 343), (343, 347, 346, 338), (333, 341, 350, 348), (341, 335, 349, 350)])
_uv = me_leaves2_001.uv_layers.new(name='UVMap')
_uv.uv.foreach_set('vector', [0.5, 0.5, 0.5, 1.0, 1.0, 1.0, 1.0, 0.5, 0.5, 0.5, 0.5, 1.0, 1.0, 1.0, 1.0, 0.5, 0.5, 0.0, 0.5, 0.5, 1.0, 0.5, 1.0, 0.0, 0.0, 0.5, 0.0, 1.0, 0.5, 1.0, 0.5, 0.5, 0.0, 0.0, 0.0, 0.5, 0.5, 0.5, 0.5, 0.0, 0.5, 0.0, 0.5, 0.5, 1.0, 0.5, 1.0, 0.0, 0.0, 0.0, 0.0, 0.5, 0.5, 0.5, 0.5, 0.0, 0.0, 0.5, 0.0, 1.0, 0.5, 1.0, 0.5, 0.5, 0.5, 0.5, 0.5, 1.0, 1.0, 1.0, 1.0, 0.5, 0.5, 0.5, 0.5, 1.0, 1.0, 1.0, 1.0, 0.5, 0.5, 0.0, 0.5, 0.5, 1.0, 0.5, 1.0, 0.0, 0.0, 0.5, 0.0, 1.0, 0.5, 1.0, 0.5, 0.5, 0.0, 0.0, 0.0, 0.5, 0.5, 0.5, 0.5, 0.0, 0.5, 0.0, 0.5, 0.5, 1.0, 0.5, 1.0, 0.0, 0.0, 0.0, 0.0, 0.5, 0.5, 0.5, 0.5, 0.0, 0.0, 0.5, 0.0, 1.0, 0.5, 1.0, 0.5, 0.5, 0.5, 0.5, 0.5, 1.0, 1.0, 1.0, 1.0, 0.5, 0.5, 0.5, 0.5, 1.0, 1.0, 1.0, 1.0, 0.5, 0.5, 0.0, 0.5, 0.5, 1.0, 0.5, 1.0, 0.0, 0.0, 0.5, 0.0, 1.0, 0.5, 1.0, 0.5, 0.5, 0.0, 0.0, 0.0, 0.5, 0.5, 0.5, 0.5, 0.0, 0.5, 0.0, 0.5, 0.5, 1.0, 0.5, 1.0, 0.0, 0.0, 0.0, 0.0, 0.5, 0.5, 0.5, 0.5, 0.0, 0.0, 0.5, 0.0, 1.0, 0.5, 1.0, 0.5, 0.5, 0.5, 0.5, 0.5, 1.0, 1.0, 1.0, 1.0, 0.5, 0.5, 0.5, 0.5, 1.0, 1.0, 1.0, 1.0, 0.5, 0.5, 0.0, 0.5, 0.5, 1.0, 0.5, 1.0, 0.0, 0.0, 0.5, 0.0, 1.0, 0.5, 1.0, 0.5, 0.5, 0.0, 0.0, 0.0, 0.5, 0.5, 0.5, 0.5, 0.0, 0.5, 0.0, 0.5, 0.5, 1.0, 0.5, 1.0, 0.0, 0.0, 0.0, 0.0, 0.5, 0.5, 0.5, 0.5, 0.0, 0.0, 0.5, 0.0, 1.0, 0.5, 1.0, 0.5, 0.5, 0.5, 0.5, 0.5, 1.0, 1.0, 1.0, 1.0, 0.5, 0.0, 0.5, 0.0, 1.0, 0.5, 1.0, 0.5, 0.5, 0.0, 0.0, 0.0, 0.5, 0.5, 0.5, 0.5, 0.0, 0.5, 0.0, 0.5, 0.5, 1.0, 0.5, 1.0, 0.0, 0.5, 0.5, 0.5, 1.0, 1.0, 1.0, 1.0, 0.5, 0.0, 0.5, 0.0, 1.0, 0.5, 1.0, 0.5, 0.5, 0.0, 0.0, 0.0, 0.5, 0.5, 0.5, 0.5, 0.0, 0.5, 0.0, 0.5, 0.5, 1.0, 0.5, 1.0, 0.0, 0.5, 0.5, 0.5, 1.0, 1.0, 1.0, 1.0, 0.5, 0.0, 0.5, 0.0, 1.0, 0.5, 1.0, 0.5, 0.5, 0.0, 0.0, 0.0, 0.5, 0.5, 0.5, 0.5, 0.0, 0.5, 0.0, 0.5, 0.5, 1.0, 0.5, 1.0, 0.0, 0.5, 0.5, 0.5, 1.0, 1.0, 1.0, 1.0, 0.5, 0.5, 0.5, 0.5, 1.0, 1.0, 1.0, 1.0, 0.5, 0.5, 0.0, 0.5, 0.5, 1.0, 0.5, 1.0, 0.0, 0.0, 0.5, 0.0, 1.0, 0.5, 1.0, 0.5, 0.5, 0.0, 0.0, 0.0, 0.5, 0.5, 0.5, 0.5, 0.0, 0.5, 0.0, 0.5, 0.5, 1.0, 0.5, 1.0, 0.0, 0.0, 0.0, 0.0, 0.5, 0.5, 0.5, 0.5, 0.0, 0.0, 0.5, 0.0, 1.0, 0.5, 1.0, 0.5, 0.5, 0.5, 0.5, 0.5, 1.0, 1.0, 1.0, 1.0, 0.5, 0.5, 0.5, 0.5, 1.0, 1.0, 1.0, 1.0, 0.5, 0.5, 0.0, 0.5, 0.5, 1.0, 0.5, 1.0, 0.0, 0.0, 0.5, 0.0, 1.0, 0.5, 1.0, 0.5, 0.5, 0.0, 0.0, 0.0, 0.5, 0.5, 0.5, 0.5, 0.0, 0.5, 0.0, 0.5, 0.5, 1.0, 0.5, 1.0, 0.0, 0.0, 0.0, 0.0, 0.5, 0.5, 0.5, 0.5, 0.0, 0.0, 0.5, 0.0, 1.0, 0.5, 1.0, 0.5, 0.5, 0.5, 0.5, 0.5, 1.0, 1.0, 1.0, 1.0, 0.5, 0.5, 0.5, 0.5, 1.0, 1.0, 1.0, 1.0, 0.5, 0.5, 0.0, 0.5, 0.5, 1.0, 0.5, 1.0, 0.0, 0.0, 0.5, 0.0, 1.0, 0.5, 1.0, 0.5, 0.5, 0.0, 0.0, 0.0, 0.5, 0.5, 0.5, 0.5, 0.0, 0.5, 0.0, 0.5, 0.5, 1.0, 0.5, 1.0, 0.0, 0.0, 0.0, 0.0, 0.5, 0.5, 0.5, 0.5, 0.0, 0.0, 0.5, 0.0, 1.0, 0.5, 1.0, 0.5, 0.5, 0.5, 0.5, 0.5, 1.0, 1.0, 1.0, 1.0, 0.5, 0.5, 0.5, 0.5, 1.0, 1.0, 1.0, 1.0, 0.5, 0.5, 0.0, 0.5, 0.5, 1.0, 0.5, 1.0, 0.0, 0.0, 0.5, 0.0, 1.0, 0.5, 1.0, 0.5, 0.5, 0.0, 0.0, 0.0, 0.5, 0.5, 0.5, 0.5, 0.0, 0.5, 0.0, 0.5, 0.5, 1.0, 0.5, 1.0, 0.0, 0.0, 0.0, 0.0, 0.5, 0.5, 0.5, 0.5, 0.0, 0.0, 0.5, 0.0, 1.0, 0.5, 1.0, 0.5, 0.5, 0.5, 0.5, 0.5, 1.0, 1.0, 1.0, 1.0, 0.5, 0.5, 0.5, 0.5, 1.0, 1.0, 1.0, 1.0, 0.5, 0.5, 0.0, 0.5, 0.5, 1.0, 0.5, 1.0, 0.0, 0.0, 0.5, 0.0, 1.0, 0.5, 1.0, 0.5, 0.5, 0.0, 0.0, 0.0, 0.5, 0.5, 0.5, 0.5, 0.0, 0.5, 0.0, 0.5, 0.5, 1.0, 0.5, 1.0, 0.0, 0.0, 0.0, 0.0, 0.5, 0.5, 0.5, 0.5, 0.0, 0.0, 0.5, 0.0, 1.0, 0.5, 1.0, 0.5, 0.5, 0.5, 0.5, 0.5, 1.0, 1.0, 1.0, 1.0, 0.5, 0.0, 0.5, 0.0, 1.0, 0.5, 1.0, 0.5, 0.5, 0.0, 0.0, 0.0, 0.5, 0.5, 0.5, 0.5, 0.0, 0.5, 0.0, 0.5, 0.5, 1.0, 0.5, 1.0, 0.0, 0.5, 0.5, 0.5, 1.0, 1.0, 1.0, 1.0, 0.5, 0.0, 0.5, 0.0, 1.0, 0.5, 1.0, 0.5, 0.5, 0.0, 0.0, 0.0, 0.5, 0.5, 0.5, 0.5, 0.0, 0.5, 0.0, 0.5, 0.5, 1.0, 0.5, 1.0, 0.0, 0.5, 0.5, 0.5, 1.0, 1.0, 1.0, 1.0, 0.5, 0.0, 0.5, 0.0, 1.0, 0.5, 1.0, 0.5, 0.5, 0.0, 0.0, 0.0, 0.5, 0.5, 0.5, 0.5, 0.0, 0.5, 0.0, 0.5, 0.5, 1.0, 0.5, 1.0, 0.0, 0.5, 0.5, 0.5, 1.0, 1.0, 1.0, 1.0, 0.5, 0.5, 0.5, 0.5, 1.0, 1.0, 1.0, 1.0, 0.5, 0.5, 0.0, 0.5, 0.5, 1.0, 0.5, 1.0, 0.0, 0.0, 0.5, 0.0, 1.0, 0.5, 1.0, 0.5, 0.5, 0.0, 0.0, 0.0, 0.5, 0.5, 0.5, 0.5, 0.0, 0.5, 0.0, 0.5, 0.5, 1.0, 0.5, 1.0, 0.0, 0.0, 0.0, 0.0, 0.5, 0.5, 0.5, 0.5, 0.0, 0.0, 0.5, 0.0, 1.0, 0.5, 1.0, 0.5, 0.5, 0.5, 0.5, 0.5, 1.0, 1.0, 1.0, 1.0, 0.5, 0.5, 0.5, 0.5, 1.0, 1.0, 1.0, 1.0, 0.5, 0.5, 0.0, 0.5, 0.5, 1.0, 0.5, 1.0, 0.0, 0.0, 0.5, 0.0, 1.0, 0.5, 1.0, 0.5, 0.5, 0.0, 0.0, 0.0, 0.5, 0.5, 0.5, 0.5, 0.0, 0.5, 0.0, 0.5, 0.5, 1.0, 0.5, 1.0, 0.0, 0.0, 0.0, 0.0, 0.5, 0.5, 0.5, 0.5, 0.0, 0.0, 0.5, 0.0, 1.0, 0.5, 1.0, 0.5, 0.5, 0.5, 0.5, 0.5, 1.0, 1.0, 1.0, 1.0, 0.5, 0.5, 0.5, 0.5, 1.0, 1.0, 1.0, 1.0, 0.5, 0.5, 0.0, 0.5, 0.5, 1.0, 0.5, 1.0, 0.0, 0.0, 0.5, 0.0, 1.0, 0.5, 1.0, 0.5, 0.5, 0.0, 0.0, 0.0, 0.5, 0.5, 0.5, 0.5, 0.0, 0.5, 0.0, 0.5, 0.5, 1.0, 0.5, 1.0, 0.0, 0.0, 0.0, 0.0, 0.5, 0.5, 0.5, 0.5, 0.0, 0.0, 0.5, 0.0, 1.0, 0.5, 1.0, 0.5, 0.5, 0.5, 0.5, 0.5, 1.0, 1.0, 1.0, 1.0, 0.5, 0.5, 0.5, 0.5, 1.0, 1.0, 1.0, 1.0, 0.5, 0.5, 0.0, 0.5, 0.5, 1.0, 0.5, 1.0, 0.0, 0.0, 0.5, 0.0, 1.0, 0.5, 1.0, 0.5, 0.5, 0.0, 0.0, 0.0, 0.5, 0.5, 0.5, 0.5, 0.0, 0.5, 0.0, 0.5, 0.5, 1.0, 0.5, 1.0, 0.0, 0.0, 0.0, 0.0, 0.5, 0.5, 0.5, 0.5, 0.0, 0.0, 0.5, 0.0, 1.0, 0.5, 1.0, 0.5, 0.5, 0.5, 0.5, 0.5, 1.0, 1.0, 1.0, 1.0, 0.5, 0.5, 0.5, 0.5, 1.0, 1.0, 1.0, 1.0, 0.5, 0.5, 0.0, 0.5, 0.5, 1.0, 0.5, 1.0, 0.0, 0.0, 0.5, 0.0, 1.0, 0.5, 1.0, 0.5, 0.5, 0.0, 0.0, 0.0, 0.5, 0.5, 0.5, 0.5, 0.0, 0.5, 0.0, 0.5, 0.5, 1.0, 0.5, 1.0, 0.0, 0.0, 0.0, 0.0, 0.5, 0.5, 0.5, 0.5, 0.0, 0.0, 0.5, 0.0, 1.0, 0.5, 1.0, 0.5, 0.5, 0.5, 0.5, 0.5, 1.0, 1.0, 1.0, 1.0, 0.5, 0.0, 0.5, 0.0, 1.0, 0.5, 1.0, 0.5, 0.5, 0.0, 0.0, 0.0, 0.5, 0.5, 0.5, 0.5, 0.0, 0.5, 0.0, 0.5, 0.5, 1.0, 0.5, 1.0, 0.0, 0.5, 0.5, 0.5, 1.0, 1.0, 1.0, 1.0, 0.5, 0.0, 0.5, 0.0, 1.0, 0.5, 1.0, 0.5, 0.5, 0.0, 0.0, 0.0, 0.5, 0.5, 0.5, 0.5, 0.0, 0.5, 0.0, 0.5, 0.5, 1.0, 0.5, 1.0, 0.0, 0.5, 0.5, 0.5, 1.0, 1.0, 1.0, 1.0, 0.5, 0.0, 0.5, 0.0, 1.0, 0.5, 1.0, 0.5, 0.5, 0.0, 0.0, 0.0, 0.5, 0.5, 0.5, 0.5, 0.0, 0.5, 0.0, 0.5, 0.5, 1.0, 0.5, 1.0, 0.0, 0.5, 0.5, 0.5, 1.0, 1.0, 1.0, 1.0, 0.5, 0.5, 0.5, 0.5, 1.0, 1.0, 1.0, 1.0, 0.5, 0.5, 0.0, 0.5, 0.5, 1.0, 0.5, 1.0, 0.0, 0.0, 0.5, 0.0, 1.0, 0.5, 1.0, 0.5, 0.5, 0.0, 0.0, 0.0, 0.5, 0.5, 0.5, 0.5, 0.0, 0.5, 0.0, 0.5, 0.5, 1.0, 0.5, 1.0, 0.0, 0.0, 0.0, 0.0, 0.5, 0.5, 0.5, 0.5, 0.0, 0.0, 0.5, 0.0, 1.0, 0.5, 1.0, 0.5, 0.5])
me_leaves2_001.materials.append(mat_leaves2)
me_leaves2_001.update()

# ---- objects
ob_plane_001 = bpy.data.objects.new('Plane.001', me_plane_001)
ob_cube_001 = bpy.data.objects.new('Cube.001', me_cube_002)
ob_leaves2 = bpy.data.objects.new('leaves2', me_leaves2)
ob_leaves2_001 = bpy.data.objects.new('leaves2.001', me_leaves2_001)

# ---- transforms, parenting, visibility, modifiers, constraints
ob_plane_001.location = (0.0, -2.323, 0.24)
ob_plane_001.rotation_euler = (3.142, -0.0, 0.0)
ob_cube_001.location = (0.0, -7.389, 0.0)
ob_cube_001.scale = (0.4806, 0.4806, 0.4806)
_m = ob_cube_001.modifiers.new('Subdivision', 'SUBSURF')
_m.levels = 4
ob_leaves2.location = (2.071, -6.427, 4.069)
ob_leaves2.rotation_euler = (0.005498, -0.6547, 1.899)
ob_leaves2.scale = (1.422, 2.22, 1.0)
ob_leaves2_001.location = (2.071, -6.427, 4.069)
ob_leaves2_001.rotation_euler = (0.005498, -0.6547, 1.899)
ob_leaves2_001.scale = (1.422, 2.22, 1.0)

# ---- collection membership
col_collection.objects.link(ob_plane_001)
col_collection.objects.link(ob_cube_001)
col_collection.objects.link(ob_leaves2)
col_collection.objects.link(ob_leaves2_001)

# ---- scene / render settings (as saved in the file)
scene.frame_start = 1; scene.frame_end = 250; scene.frame_set(59)
scene.render.engine = 'BLENDER_EEVEE_NEXT'
scene.cycles.sampling_pattern = 'TABULATED_SOBOL'
scene.view_settings.view_transform = 'Filmic'
bpy.context.view_layer.update()

# ---- added for rendering (the .blend has no active camera and no usable light): camera, sun
cam_auto = bpy.data.cameras.new('AutoCamera')
cam_auto.lens = 50.0
cam_auto.sensor_width = 36.0
cam_auto.clip_end = 1000.0
ob_auto_camera = bpy.data.objects.new('AutoCamera', cam_auto)
scene.collection.objects.link(ob_auto_camera)
ob_auto_camera.location = (23.3453, -35.2906, 22.3721)
ob_auto_camera.rotation_euler = (1.09748, -7.21219e-08, 0.694738)
scene.camera = ob_auto_camera
light_auto_sun = bpy.data.lights.new('AutoSun', 'SUN')
light_auto_sun.energy = 3.0
light_auto_sun.angle = 0.0523599
ob_auto_sun = bpy.data.objects.new('AutoSun', light_auto_sun)
scene.collection.objects.link(ob_auto_sun)
ob_auto_sun.rotation_euler = (0.872665, 0.174533, 0.523599)
bpy.context.view_layer.update()
